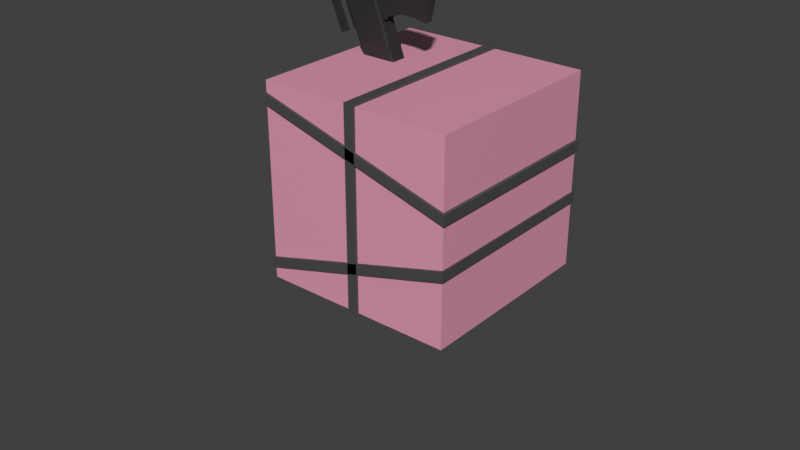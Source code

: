 # Source: Bob.blend  (saved by Blender 3.2.14; exported with 4.5.12 LTS)
import bpy
from mathutils import Matrix  # noqa: F401  (used for matrix-valued properties, if any)

bpy.ops.wm.read_factory_settings(use_empty=True)
scene = bpy.context.scene
scene.name = 'Scene'

# ---- collections
col_collection = bpy.data.collections.new('Collection'); scene.collection.children.link(col_collection)

# ---- materials (node trees are filled in below, after node groups)
mat_material_001 = bpy.data.materials.new('Material.001')
mat_material_001.use_transparent_shadow = False
mat_material_002 = bpy.data.materials.new('Material.002')
mat_material_002.use_transparent_shadow = False
mat_iris_material = bpy.data.materials.new('iris_material')
mat_iris_material.use_transparent_shadow = False
mat_material_004 = bpy.data.materials.new('Material.004')
mat_material_004.use_transparent_shadow = False
mat_material_006 = bpy.data.materials.new('Material.006')
mat_material_006.use_transparent_shadow = False
mat_material_005 = bpy.data.materials.new('Material.005')
mat_material_005.use_transparent_shadow = False
mat_material_008 = bpy.data.materials.new('Material.008')
mat_material_008.use_transparent_shadow = False
mat_material_007 = bpy.data.materials.new('Material.007')
mat_material_007.use_transparent_shadow = False
mat_material_009 = bpy.data.materials.new('Material.009')
mat_material_009.use_transparent_shadow = False
mat_material_010 = bpy.data.materials.new('Material.010')
mat_material_010.use_transparent_shadow = False
mat_material = bpy.data.materials.new('Material')
mat_material.alpha_threshold = 0.0
mat_material.use_transparent_shadow = False
mat_material.line_color = (0.0, 0.0, 0.0, 1.0)
mat_material_011 = bpy.data.materials.new('Material.011')
mat_material_011.use_transparent_shadow = False

# ---- material node trees
mat_material_001.use_nodes = True; mat_material_001.node_tree.nodes.clear()
_N = mat_material_001.node_tree.nodes; _L = mat_material_001.node_tree.links
n0 = _N.new('ShaderNodeBsdfPrincipled'); n0.name = 'Principled BSDF'; n0.location = (10, 300)
n0.distribution = 'GGX'
n0.subsurface_method = 'RANDOM_WALK_SKIN'
n0.inputs[0].default_value = (0.7991, 0.3467, 0.4735, 1.0)
n0.inputs[3].default_value = 1.45
n0.inputs[27].default_value = (0.0, 0.0, 0.0, 1.0)
n0.inputs[28].default_value = 1.0
n1 = _N.new('ShaderNodeOutputMaterial'); n1.name = 'Material Output'; n1.location = (300, 300)
_L.new(n0.outputs[0], n1.inputs[0])
n1.is_active_output = True
mat_material_002.use_nodes = True; mat_material_002.node_tree.nodes.clear()
_N = mat_material_002.node_tree.nodes; _L = mat_material_002.node_tree.links
n0 = _N.new('ShaderNodeBsdfPrincipled'); n0.name = 'Principled BSDF'; n0.location = (10, 300)
n0.distribution = 'GGX'
n0.subsurface_method = 'RANDOM_WALK_SKIN'
n0.inputs[0].default_value = (0.09286, 0.09286, 0.09286, 1.0)
n0.inputs[3].default_value = 1.45
n0.inputs[27].default_value = (0.0, 0.0, 0.0, 1.0)
n0.inputs[28].default_value = 1.0
n1 = _N.new('ShaderNodeOutputMaterial'); n1.name = 'Material Output'; n1.location = (300, 300)
_L.new(n0.outputs[0], n1.inputs[0])
n1.is_active_output = True
mat_iris_material.use_nodes = True; mat_iris_material.node_tree.nodes.clear()
_N = mat_iris_material.node_tree.nodes; _L = mat_iris_material.node_tree.links
n0 = _N.new('ShaderNodeBsdfPrincipled'); n0.name = 'Principled BSDF'; n0.location = (10, 300)
n0.distribution = 'GGX'
n0.subsurface_method = 'RANDOM_WALK_SKIN'
n0.inputs[0].default_value = (0.1441, 0.1441, 0.1441, 1.0)
n0.inputs[3].default_value = 1.45
n0.inputs[27].default_value = (0.0, 0.0, 0.0, 1.0)
n0.inputs[28].default_value = 1.0
n1 = _N.new('ShaderNodeOutputMaterial'); n1.name = 'Material Output'; n1.location = (300, 300)
_L.new(n0.outputs[0], n1.inputs[0])
n1.is_active_output = True
mat_material_004.use_nodes = True; mat_material_004.node_tree.nodes.clear()
_N = mat_material_004.node_tree.nodes; _L = mat_material_004.node_tree.links
n0 = _N.new('ShaderNodeBsdfPrincipled'); n0.name = 'Principled BSDF'; n0.location = (10, 300)
n0.distribution = 'GGX'
n0.subsurface_method = 'RANDOM_WALK_SKIN'
n0.inputs[0].default_value = (0.06556, 0.06556, 0.06556, 1.0)
n0.inputs[3].default_value = 1.45
n0.inputs[27].default_value = (0.0, 0.0, 0.0, 1.0)
n0.inputs[28].default_value = 1.0
n1 = _N.new('ShaderNodeOutputMaterial'); n1.name = 'Material Output'; n1.location = (300, 300)
_L.new(n0.outputs[0], n1.inputs[0])
n1.is_active_output = True
mat_material_006.use_nodes = True; mat_material_006.node_tree.nodes.clear()
_N = mat_material_006.node_tree.nodes; _L = mat_material_006.node_tree.links
n0 = _N.new('ShaderNodeBsdfPrincipled'); n0.name = 'Principled BSDF'; n0.location = (10, 300)
n0.distribution = 'GGX'
n0.subsurface_method = 'RANDOM_WALK_SKIN'
n0.inputs[0].default_value = (0.1084, 0.1084, 0.1084, 1.0)
n0.inputs[3].default_value = 1.45
n0.inputs[27].default_value = (0.0, 0.0, 0.0, 1.0)
n0.inputs[28].default_value = 1.0
n1 = _N.new('ShaderNodeOutputMaterial'); n1.name = 'Material Output'; n1.location = (300, 300)
_L.new(n0.outputs[0], n1.inputs[0])
n1.is_active_output = True
mat_material_005.use_nodes = True; mat_material_005.node_tree.nodes.clear()
_N = mat_material_005.node_tree.nodes; _L = mat_material_005.node_tree.links
n0 = _N.new('ShaderNodeBsdfPrincipled'); n0.name = 'Principled BSDF'; n0.location = (10, 300)
n0.distribution = 'GGX'
n0.subsurface_method = 'RANDOM_WALK_SKIN'
n0.inputs[0].default_value = (0.07227, 0.07227, 0.07227, 1.0)
n0.inputs[3].default_value = 1.45
n0.inputs[27].default_value = (0.0, 0.0, 0.0, 1.0)
n0.inputs[28].default_value = 1.0
n1 = _N.new('ShaderNodeOutputMaterial'); n1.name = 'Material Output'; n1.location = (300, 300)
_L.new(n0.outputs[0], n1.inputs[0])
n1.is_active_output = True
mat_material_008.use_nodes = True; mat_material_008.node_tree.nodes.clear()
_N = mat_material_008.node_tree.nodes; _L = mat_material_008.node_tree.links
n0 = _N.new('ShaderNodeBsdfPrincipled'); n0.name = 'Principled BSDF'; n0.location = (10, 300)
n0.distribution = 'GGX'
n0.subsurface_method = 'RANDOM_WALK_SKIN'
n0.inputs[0].default_value = (0.09413, 0.09413, 0.09413, 1.0)
n0.inputs[3].default_value = 1.45
n0.inputs[27].default_value = (0.0, 0.0, 0.0, 1.0)
n0.inputs[28].default_value = 1.0
n1 = _N.new('ShaderNodeOutputMaterial'); n1.name = 'Material Output'; n1.location = (300, 300)
_L.new(n0.outputs[0], n1.inputs[0])
n1.is_active_output = True
mat_material_007.use_nodes = True; mat_material_007.node_tree.nodes.clear()
_N = mat_material_007.node_tree.nodes; _L = mat_material_007.node_tree.links
n0 = _N.new('ShaderNodeBsdfPrincipled'); n0.name = 'Principled BSDF'; n0.location = (10, 300)
n0.distribution = 'GGX'
n0.subsurface_method = 'RANDOM_WALK_SKIN'
n0.inputs[0].default_value = (0.1441, 0.1441, 0.1441, 1.0)
n0.inputs[3].default_value = 1.45
n0.inputs[27].default_value = (0.0, 0.0, 0.0, 1.0)
n0.inputs[28].default_value = 1.0
n1 = _N.new('ShaderNodeOutputMaterial'); n1.name = 'Material Output'; n1.location = (300, 300)
_L.new(n0.outputs[0], n1.inputs[0])
n1.is_active_output = True
mat_material_009.use_nodes = True; mat_material_009.node_tree.nodes.clear()
_N = mat_material_009.node_tree.nodes; _L = mat_material_009.node_tree.links
n0 = _N.new('ShaderNodeBsdfPrincipled'); n0.name = 'Principled BSDF'; n0.location = (10, 300)
n0.distribution = 'GGX'
n0.subsurface_method = 'RANDOM_WALK_SKIN'
n0.inputs[0].default_value = (0.07227, 0.07227, 0.07227, 1.0)
n0.inputs[3].default_value = 1.45
n0.inputs[27].default_value = (0.0, 0.0, 0.0, 1.0)
n0.inputs[28].default_value = 1.0
n1 = _N.new('ShaderNodeOutputMaterial'); n1.name = 'Material Output'; n1.location = (300, 300)
_L.new(n0.outputs[0], n1.inputs[0])
n1.is_active_output = True
mat_material_010.use_nodes = True; mat_material_010.node_tree.nodes.clear()
_N = mat_material_010.node_tree.nodes; _L = mat_material_010.node_tree.links
n0 = _N.new('ShaderNodeBsdfPrincipled'); n0.name = 'Principled BSDF'; n0.location = (10, 300)
n0.distribution = 'GGX'
n0.subsurface_method = 'RANDOM_WALK_SKIN'
n0.inputs[0].default_value = (0.07227, 0.07227, 0.07227, 1.0)
n0.inputs[3].default_value = 1.45
n0.inputs[27].default_value = (0.0, 0.0, 0.0, 1.0)
n0.inputs[28].default_value = 1.0
n1 = _N.new('ShaderNodeOutputMaterial'); n1.name = 'Material Output'; n1.location = (300, 300)
_L.new(n0.outputs[0], n1.inputs[0])
n1.is_active_output = True
mat_material.use_nodes = True; mat_material.node_tree.nodes.clear()
_N = mat_material.node_tree.nodes; _L = mat_material.node_tree.links
n0 = _N.new('ShaderNodeOutputMaterial'); n0.name = 'Material Output'; n0.location = (300, 300)
n1 = _N.new('ShaderNodeBsdfPrincipled'); n1.name = 'Principled BSDF'; n1.location = (10, 300)
n1.distribution = 'GGX'
n1.subsurface_method = 'RANDOM_WALK_SKIN'
n1.inputs[0].default_value = (0.7991, 0.3467, 0.4735, 1.0)
n1.inputs[2].default_value = 0.4
n1.inputs[3].default_value = 1.45
n1.inputs[27].default_value = (0.0, 0.0, 0.0, 1.0)
n1.inputs[28].default_value = 1.0
_L.new(n1.outputs[0], n0.inputs[0])
n0.is_active_output = True
mat_material_011.use_nodes = True; mat_material_011.node_tree.nodes.clear()
_N = mat_material_011.node_tree.nodes; _L = mat_material_011.node_tree.links
n0 = _N.new('ShaderNodeBsdfPrincipled'); n0.name = 'Principled BSDF'; n0.location = (10, 300)
n0.distribution = 'GGX'
n0.subsurface_method = 'RANDOM_WALK_SKIN'
n0.inputs[0].default_value = (0.02654, 0.02654, 0.02654, 1.0)
n0.inputs[3].default_value = 1.45
n0.inputs[27].default_value = (0.0, 0.0, 0.0, 1.0)
n0.inputs[28].default_value = 1.0
n1 = _N.new('ShaderNodeOutputMaterial'); n1.name = 'Material Output'; n1.location = (300, 300)
_L.new(n0.outputs[0], n1.inputs[0])
n1.is_active_output = True

# ---- world
world_world = bpy.data.worlds.new('World'); scene.world = world_world
world_world.use_nodes = True; world_world.node_tree.nodes.clear()
_N = world_world.node_tree.nodes; _L = world_world.node_tree.links
n0 = _N.new('ShaderNodeOutputWorld'); n0.name = 'World Output'; n0.location = (300, 300)
n1 = _N.new('ShaderNodeBackground'); n1.name = 'Background'; n1.location = (10, 300)
n1.inputs[0].default_value = (0.05088, 0.05088, 0.05088, 1.0)
_L.new(n1.outputs[0], n0.inputs[0])
n0.is_active_output = True
world_world.color = (0.05088, 0.05088, 0.05088)
world_world.use_sun_shadow = False
world_world.sun_shadow_jitter_overblur = 0.0

# ---- meshes
me_cube_001 = bpy.data.meshes.new('Cube.001')
me_cube_001.from_pydata([(-0.2917, -0.2917, -0.7487), (-0.2917, -0.2917, 0.7487), (-0.2917, 0.2917, -0.7487), (-0.2917, 0.2917, 0.7487), (0.2917, -0.2917, -0.7487), (0.2917, -0.2917, 0.7487), (0.2917, 0.2917, -0.7487), (0.2917, 0.2917, 0.7487)], [], [(0, 1, 3, 2), (2, 3, 7, 6), (6, 7, 5, 4), (4, 5, 1, 0), (2, 6, 4, 0), (7, 3, 1, 5)])
_uv = me_cube_001.uv_layers.new(name='UVMap')
_uv.uv.foreach_set('vector', [0.375, 0.0, 0.625, 0.0, 0.625, 0.25, 0.375, 0.25, 0.375, 0.25, 0.625, 0.25, 0.625, 0.5, 0.375, 0.5, 0.375, 0.5, 0.625, 0.5, 0.625, 0.75, 0.375, 0.75, 0.375, 0.75, 0.625, 0.75, 0.625, 1.0, 0.375, 1.0, 0.125, 0.5, 0.375, 0.5, 0.375, 0.75, 0.125, 0.75, 0.625, 0.5, 0.875, 0.5, 0.875, 0.75, 0.625, 0.75])
me_cube_001.materials.append(mat_material_001)
me_cube_001.use_remesh_fix_poles = True
me_cube_001.use_remesh_preserve_attributes = False
me_cube_001.update()
me_cylinder = bpy.data.meshes.new('Cylinder')
me_cylinder.from_pydata([(-6.687e-08, 0.0491, 0.5831), (-6.687e-08, -0.0491, 0.5831), (0.07016, 0.0491, 0.5719), (0.07016, -0.0491, 0.5719), (0.1376, 0.0491, 0.5388), (0.1376, -0.0491, 0.5388), (0.1998, 0.0491, 0.4849), (0.1998, -0.0491, 0.4849), (0.2543, 0.0491, 0.4123), (0.2543, -0.0491, 0.4123), (0.299, 0.0491, 0.324), (0.299, -0.0491, 0.324), (0.3322, 0.0491, 0.2232), (0.3322, -0.0491, 0.2232), (0.3527, 0.0491, 0.1138), (0.3527, -0.0491, 0.1138), (0.3596, 0.0491, 2.701e-08), (0.3596, -0.0491, 2.271e-08), (0.3527, 0.0491, -0.1138), (0.3527, -0.0491, -0.1138), (0.3322, 0.0491, -0.2232), (0.3322, -0.0491, -0.2232), (0.299, 0.0491, -0.324), (0.299, -0.0491, -0.324), (0.2543, 0.0491, -0.4123), (0.2543, -0.0491, -0.4123), (0.1998, 0.0491, -0.4849), (0.1998, -0.0491, -0.4849), (0.1376, 0.0491, -0.5388), (0.1376, -0.0491, -0.5388), (0.07016, 0.0491, -0.5719), (0.07016, -0.0491, -0.5719), (-2.253e-08, 0.0491, -0.5831), (-2.253e-08, -0.0491, -0.5831), (-0.07016, 0.0491, -0.5719), (-0.07016, -0.0491, -0.5719), (-0.1376, 0.0491, -0.5388), (-0.1376, -0.0491, -0.5388), (-0.1998, 0.0491, -0.4849), (-0.1998, -0.0491, -0.4849), (-0.2543, 0.0491, -0.4123), (-0.2543, -0.0491, -0.4123), (-0.299, 0.0491, -0.324), (-0.299, -0.0491, -0.324), (-0.3322, 0.0491, -0.2232), (-0.3322, -0.0491, -0.2232), (-0.3527, 0.0491, -0.1138), (-0.3527, -0.0491, -0.1138), (-0.3596, 0.0491, -1.872e-08), (-0.3596, -0.0491, -2.301e-08), (-0.3527, 0.0491, 0.1138), (-0.3527, -0.0491, 0.1138), (-0.3322, 0.0491, 0.2232), (-0.3322, -0.0491, 0.2232), (-0.299, 0.0491, 0.324), (-0.299, -0.0491, 0.324), (-0.2543, 0.0491, 0.4123), (-0.2543, -0.0491, 0.4123), (-0.1998, 0.0491, 0.4849), (-0.1998, -0.0491, 0.4849), (-0.1376, 0.0491, 0.5388), (-0.1376, -0.0491, 0.5388), (-0.07016, 0.0491, 0.5719), (-0.07016, -0.0491, 0.5719)], [], [(0, 1, 3, 2), (2, 3, 5, 4), (4, 5, 7, 6), (6, 7, 9, 8), (8, 9, 11, 10), (10, 11, 13, 12), (12, 13, 15, 14), (14, 15, 17, 16), (16, 17, 19, 18), (18, 19, 21, 20), (20, 21, 23, 22), (22, 23, 25, 24), (24, 25, 27, 26), (26, 27, 29, 28), (28, 29, 31, 30), (30, 31, 33, 32), (32, 33, 35, 34), (34, 35, 37, 36), (36, 37, 39, 38), (38, 39, 41, 40), (40, 41, 43, 42), (42, 43, 45, 44), (44, 45, 47, 46), (46, 47, 49, 48), (48, 49, 51, 50), (50, 51, 53, 52), (52, 53, 55, 54), (54, 55, 57, 56), (56, 57, 59, 58), (58, 59, 61, 60), (3, 1, 63, 61, 59, 57, 55, 53, 51, 49, 47, 45, 43, 41, 39, 37, 35, 33, 31, 29, 27, 25, 23, 21, 19, 17, 15, 13, 11, 9, 7, 5), (60, 61, 63, 62), (62, 63, 1, 0), (0, 2, 4, 6, 8, 10, 12, 14, 16, 18, 20, 22, 24, 26, 28, 30, 32, 34, 36, 38, 40, 42, 44, 46, 48, 50, 52, 54, 56, 58, 60, 62)])
_uv = me_cylinder.uv_layers.new(name='UVMap')
_uv.uv.foreach_set('vector', [1.0, 0.5, 1.0, 1.0, 0.9688, 1.0, 0.9688, 0.5, 0.9688, 0.5, 0.9688, 1.0, 0.9375, 1.0, 0.9375, 0.5, 0.9375, 0.5, 0.9375, 1.0, 0.9062, 1.0, 0.9062, 0.5, 0.9062, 0.5, 0.9062, 1.0, 0.875, 1.0, 0.875, 0.5, 0.875, 0.5, 0.875, 1.0, 0.8438, 1.0, 0.8438, 0.5, 0.8438, 0.5, 0.8438, 1.0, 0.8125, 1.0, 0.8125, 0.5, 0.8125, 0.5, 0.8125, 1.0, 0.7812, 1.0, 0.7812, 0.5, 0.7812, 0.5, 0.7812, 1.0, 0.75, 1.0, 0.75, 0.5, 0.75, 0.5, 0.75, 1.0, 0.7188, 1.0, 0.7188, 0.5, 0.7188, 0.5, 0.7188, 1.0, 0.6875, 1.0, 0.6875, 0.5, 0.6875, 0.5, 0.6875, 1.0, 0.6562, 1.0, 0.6562, 0.5, 0.6562, 0.5, 0.6562, 1.0, 0.625, 1.0, 0.625, 0.5, 0.625, 0.5, 0.625, 1.0, 0.5938, 1.0, 0.5938, 0.5, 0.5938, 0.5, 0.5938, 1.0, 0.5625, 1.0, 0.5625, 0.5, 0.5625, 0.5, 0.5625, 1.0, 0.5312, 1.0, 0.5312, 0.5, 0.5312, 0.5, 0.5312, 1.0, 0.5, 1.0, 0.5, 0.5, 0.5, 0.5, 0.5, 1.0, 0.4688, 1.0, 0.4688, 0.5, 0.4688, 0.5, 0.4688, 1.0, 0.4375, 1.0, 0.4375, 0.5, 0.4375, 0.5, 0.4375, 1.0, 0.4062, 1.0, 0.4062, 0.5, 0.4062, 0.5, 0.4062, 1.0, 0.375, 1.0, 0.375, 0.5, 0.375, 0.5, 0.375, 1.0, 0.3438, 1.0, 0.3438, 0.5, 0.3438, 0.5, 0.3438, 1.0, 0.3125, 1.0, 0.3125, 0.5, 0.3125, 0.5, 0.3125, 1.0, 0.2812, 1.0, 0.2812, 0.5, 0.2812, 0.5, 0.2812, 1.0, 0.25, 1.0, 0.25, 0.5, 0.25, 0.5, 0.25, 1.0, 0.2188, 1.0, 0.2188, 0.5, 0.2188, 0.5, 0.2188, 1.0, 0.1875, 1.0, 0.1875, 0.5, 0.1875, 0.5, 0.1875, 1.0, 0.1562, 1.0, 0.1562, 0.5, 0.1562, 0.5, 0.1562, 1.0, 0.125, 1.0, 0.125, 0.5, 0.125, 0.5, 0.125, 1.0, 0.09375, 1.0, 0.09375, 0.5, 0.09375, 0.5, 0.09375, 1.0, 0.0625, 1.0, 0.0625, 0.5, 0.2968, 0.4854, 0.25, 0.49, 0.2032, 0.4854, 0.1582, 0.4717, 0.1167, 0.4496, 0.08029, 0.4197, 0.05045, 0.3833, 0.02827, 0.3418, 0.01461, 0.2968, 0.01, 0.25, 0.01461, 0.2032, 0.02827, 0.1582, 0.05045, 0.1167, 0.08029, 0.08029, 0.1167, 0.05045, 0.1582, 0.02827, 0.2032, 0.01461, 0.25, 0.01, 0.2968, 0.01461, 0.3418, 0.02827, 0.3833, 0.05045, 0.4197, 0.08029, 0.4496, 0.1167, 0.4717, 0.1582, 0.4854, 0.2032, 0.49, 0.25, 0.4854, 0.2968, 0.4717, 0.3418, 0.4496, 0.3833, 0.4197, 0.4197, 0.3833, 0.4496, 0.3418, 0.4717, 0.0625, 0.5, 0.0625, 1.0, 0.03125, 1.0, 0.03125, 0.5, 0.03125, 0.5, 0.03125, 1.0, 0.0, 1.0, 0.0, 0.5, 0.75, 0.49, 0.7968, 0.4854, 0.8418, 0.4717, 0.8833, 0.4496, 0.9197, 0.4197, 0.9496, 0.3833, 0.9717, 0.3418, 0.9854, 0.2968, 0.99, 0.25, 0.9854, 0.2032, 0.9717, 0.1582, 0.9496, 0.1167, 0.9197, 0.08029, 0.8833, 0.05045, 0.8418, 0.02827, 0.7968, 0.01461, 0.75, 0.01, 0.7032, 0.01461, 0.6582, 0.02827, 0.6167, 0.05045, 0.5803, 0.08029, 0.5504, 0.1167, 0.5283, 0.1582, 0.5146, 0.2032, 0.51, 0.25, 0.5146, 0.2968, 0.5283, 0.3418, 0.5504, 0.3833, 0.5803, 0.4197, 0.6167, 0.4496, 0.6582, 0.4717, 0.7032, 0.4854])
me_cylinder.use_remesh_fix_poles = True
me_cylinder.use_remesh_preserve_attributes = False
me_cylinder.update()
me_cylinder_004 = bpy.data.meshes.new('Cylinder.004')
me_cylinder_004.from_pydata([(5.073e-09, 0.2625, -0.1235), (5.073e-09, 0.2625, 0.1974), (0.1194, 0.2205, -0.1235), (0.1194, 0.2205, 0.1974), (0.2009, 0.1078, -0.1235), (0.2009, 0.1078, 0.1974), (0.2186, -0.03975, -0.1235), (0.2186, -0.03975, 0.1974), (0.1669, -0.1351, -0.1235), (0.1501, -0.1424, 0.1836), (0.06222, -0.2793, -0.1235), (0.05594, -0.272, 0.1704), (-0.06222, -0.2793, -0.1235), (-0.05594, -0.272, 0.1704), (-0.1669, -0.1351, -0.1235), (-0.1501, -0.1424, 0.1836), (-0.2186, -0.03975, -0.1235), (-0.2186, -0.03975, 0.1974), (-0.2009, 0.1078, -0.1235), (-0.2009, 0.1078, 0.1974), (-0.1194, 0.2205, -0.1235), (-0.1194, 0.2205, 0.1974), (5.073e-09, 0.2625, 0.09623), (0.1194, 0.2205, 0.09623), (0.2009, 0.1078, 0.09623), (0.2186, -0.03975, 0.09623), (0.1669, -0.1351, 0.08731), (0.06222, -0.2793, 0.07725), (-0.06222, -0.2793, 0.07725), (-0.1669, -0.1351, 0.08731), (-0.2186, -0.03975, 0.09623), (-0.2009, 0.1078, 0.09623), (-0.1194, 0.2205, 0.09623), (0.1041, 0.1924, 0.1964), (4.552e-09, 0.229, 0.1964), (0.1752, 0.09414, 0.1964), (0.1906, -0.03452, 0.1964), (0.1308, -0.124, 0.1844), (0.04877, -0.237, 0.1729), (-0.04877, -0.237, 0.1729), (-0.1308, -0.124, 0.1844), (-0.1906, -0.03452, 0.1964), (-0.1752, 0.09414, 0.1964), (-0.1041, 0.1924, 0.1964), (0.09563, 0.1788, 0.1729), (4.098e-09, 0.2124, 0.1729), (0.1609, 0.08852, 0.1729), (0.1751, -0.02967, 0.1729), (0.1202, -0.1119, 0.1619), (0.0448, -0.2157, 0.1513), (-0.0448, -0.2157, 0.1513), (-0.1202, -0.1119, 0.1619), (-0.1751, -0.02967, 0.1729), (-0.1609, 0.08852, 0.1729), (-0.09563, 0.1788, 0.1729), (0.08019, 0.1504, 0.172), (3.818e-09, 0.1786, 0.172), (0.1349, 0.0747, 0.172), (0.1468, -0.0244, 0.172), (0.1008, -0.09332, 0.1627), (0.03757, -0.1804, 0.1538), (-0.03757, -0.1804, 0.1538), (-0.1008, -0.09332, 0.1627), (-0.1468, -0.0244, 0.172), (-0.1349, 0.0747, 0.172), (-0.08019, 0.1504, 0.172), (0.06397, 0.1199, 0.185), (3.524e-09, 0.1424, 0.185), (0.1076, 0.05949, 0.185), (0.1171, -0.01957, 0.185), (0.0804, -0.07455, 0.1776), (0.02997, -0.144, 0.1705), (-0.02997, -0.144, 0.1705), (-0.08039, -0.07455, 0.1776), (-0.1171, -0.01957, 0.185), (-0.1076, 0.05949, 0.185), (-0.06397, 0.1199, 0.185), (5.073e-09, 0.4816, -0.1879), (5.073e-09, 0.4816, -0.1086), (0.09437, 0.4723, -0.1879), (0.09437, 0.4723, -0.1086), (0.1851, 0.4448, -0.1879), (0.1851, 0.4448, -0.1086), (0.2687, 0.4001, -0.1879), (0.2687, 0.4001, -0.1086), (0.342, 0.3399, -0.1879), (0.342, 0.3399, -0.1086), (0.4022, 0.2666, -0.1879), (0.4022, 0.2666, -0.1086), (0.4469, 0.183, -0.1879), (0.4469, 0.183, -0.1086), (0.4744, 0.09228, -0.1879), (0.4744, 0.09228, -0.1086), (0.4837, -0.00209, -0.1879), (0.4837, -0.00209, -0.1086), (0.4744, -0.09646, -0.1879), (0.4744, -0.09646, -0.1086), (0.4469, -0.1872, -0.1879), (0.4469, -0.1872, -0.1086), (0.4022, -0.2708, -0.1879), (0.4022, -0.2708, -0.1086), (0.342, -0.3441, -0.1879), (0.342, -0.3441, -0.1086), (0.2687, -0.4043, -0.1879), (0.2687, -0.4043, -0.1086), (0.1851, -0.449, -0.1879), (0.1851, -0.449, -0.1086), (0.09437, -0.4765, -0.1879), (0.09437, -0.4765, -0.1086), (-3.721e-08, -0.4858, -0.1879), (-3.721e-08, -0.4858, -0.1086), (-0.09437, -0.4765, -0.1879), (-0.09437, -0.4765, -0.1086), (-0.1851, -0.449, -0.1879), (-0.1851, -0.449, -0.1086), (-0.2687, -0.4043, -0.1879), (-0.2687, -0.4043, -0.1086), (-0.342, -0.3441, -0.1879), (-0.342, -0.3441, -0.1086), (-0.4022, -0.2708, -0.1879), (-0.4022, -0.2708, -0.1086), (-0.4469, -0.1872, -0.1879), (-0.4469, -0.1872, -0.1086), (-0.4744, -0.09646, -0.1879), (-0.4744, -0.09646, -0.1086), (-0.4837, -0.00209, -0.1879), (-0.4837, -0.00209, -0.1086), (-0.4744, 0.09228, -0.1879), (-0.4744, 0.09228, -0.1086), (-0.4469, 0.183, -0.1879), (-0.4469, 0.183, -0.1086), (-0.4022, 0.2666, -0.1879), (-0.4022, 0.2666, -0.1086), (-0.342, 0.3399, -0.1879), (-0.342, 0.3399, -0.1086), (-0.2687, 0.4001, -0.1879), (-0.2687, 0.4001, -0.1086), (-0.1851, 0.4448, -0.1879), (-0.1851, 0.4448, -0.1086), (-0.09437, 0.4723, -0.1879), (-0.09437, 0.4723, -0.1086)], [], [(22, 1, 3, 23), (23, 3, 5, 24), (24, 5, 7, 25), (25, 7, 9, 26), (26, 9, 11, 27), (27, 11, 13, 28), (28, 13, 15, 29), (29, 15, 17, 30), (30, 17, 19, 31), (11, 9, 37, 38), (31, 19, 21, 32), (32, 21, 1, 22), (0, 2, 4, 6, 8, 10, 12, 14, 16, 18, 20), (20, 32, 22, 0), (18, 31, 32, 20), (16, 30, 31, 18), (14, 29, 30, 16), (12, 28, 29, 14), (10, 27, 28, 12), (8, 26, 27, 10), (6, 25, 26, 8), (4, 24, 25, 6), (2, 23, 24, 4), (0, 22, 23, 2), (37, 36, 47, 48), (9, 7, 36, 37), (3, 1, 34, 33), (7, 5, 35, 36), (1, 21, 43, 34), (5, 3, 33, 35), (21, 19, 42, 43), (19, 17, 41, 42), (17, 15, 40, 41), (15, 13, 39, 40), (13, 11, 38, 39), (50, 49, 60, 61), (34, 43, 54, 45), (33, 34, 45, 44), (41, 40, 51, 52), (38, 37, 48, 49), (35, 33, 44, 46), (42, 41, 52, 53), (39, 38, 49, 50), (36, 35, 46, 47), (43, 42, 53, 54), (40, 39, 50, 51), (56, 65, 76, 67), (47, 46, 57, 58), (54, 53, 64, 65), (51, 50, 61, 62), (48, 47, 58, 59), (45, 54, 65, 56), (44, 45, 56, 55), (52, 51, 62, 63), (49, 48, 59, 60), (46, 44, 55, 57), (53, 52, 63, 64), (66, 67, 76, 75, 74, 73, 72, 71, 70, 69, 68), (55, 56, 67, 66), (63, 62, 73, 74), (60, 59, 70, 71), (57, 55, 66, 68), (64, 63, 74, 75), (61, 60, 71, 72), (58, 57, 68, 69), (65, 64, 75, 76), (62, 61, 72, 73), (59, 58, 69, 70), (77, 78, 80, 79), (79, 80, 82, 81), (81, 82, 84, 83), (83, 84, 86, 85), (85, 86, 88, 87), (87, 88, 90, 89), (89, 90, 92, 91), (91, 92, 94, 93), (93, 94, 96, 95), (95, 96, 98, 97), (97, 98, 100, 99), (99, 100, 102, 101), (101, 102, 104, 103), (103, 104, 106, 105), (105, 106, 108, 107), (107, 108, 110, 109), (109, 110, 112, 111), (111, 112, 114, 113), (113, 114, 116, 115), (115, 116, 118, 117), (117, 118, 120, 119), (119, 120, 122, 121), (121, 122, 124, 123), (123, 124, 126, 125), (125, 126, 128, 127), (127, 128, 130, 129), (129, 130, 132, 131), (131, 132, 134, 133), (133, 134, 136, 135), (135, 136, 138, 137), (80, 78, 140, 138, 136, 134, 132, 130, 128, 126, 124, 122, 120, 118, 116, 114, 112, 110, 108, 106, 104, 102, 100, 98, 96, 94, 92, 90, 88, 86, 84, 82), (137, 138, 140, 139), (139, 140, 78, 77), (77, 79, 81, 83, 85, 87, 89, 91, 93, 95, 97, 99, 101, 103, 105, 107, 109, 111, 113, 115, 117, 119, 121, 123, 125, 127, 129, 131, 133, 135, 137, 139)])
_uv = me_cylinder_004.uv_layers.new(name='UVMap')
_uv.uv.foreach_set('vector', [1.0, 0.8424, 1.0, 1.0, 0.9091, 1.0, 0.9091, 0.8424, 0.9091, 0.8424, 0.9091, 1.0, 0.8182, 1.0, 0.8182, 0.8424, 0.8182, 0.8424, 0.8182, 1.0, 0.7273, 1.0, 0.7273, 0.8424, 0.7273, 0.8424, 0.7273, 1.0, 0.6364, 1.0, 0.6364, 0.8424, 0.6364, 0.8424, 0.6364, 1.0, 0.5455, 1.0, 0.5455, 0.8424, 0.5455, 0.8424, 0.5455, 1.0, 0.4545, 1.0, 0.4545, 0.8424, 0.4545, 0.8424, 0.4545, 1.0, 0.3636, 1.0, 0.3636, 0.8424, 0.3636, 0.8424, 0.3636, 1.0, 0.2727, 1.0, 0.2727, 0.8424, 0.2727, 0.8424, 0.2727, 1.0, 0.1818, 1.0, 0.1818, 0.8424, 0.5455, 1.0, 0.6364, 1.0, 0.6364, 1.0, 0.5455, 1.0, 0.1818, 0.8424, 0.1818, 1.0, 0.09091, 1.0, 0.09091, 0.8424, 0.09091, 0.8424, 0.09091, 1.0, -1.788e-07, 1.0, -1.788e-07, 0.8424, 0.75, 0.49, 0.8798, 0.4519, 0.9683, 0.3497, 0.9876, 0.2158, 0.9314, 0.09283, 0.8176, 0.01972, 0.6824, 0.01972, 0.5686, 0.09283, 0.5124, 0.2158, 0.5317, 0.3497, 0.6202, 0.4519, 0.09091, 0.5, 0.09091, 0.8424, -1.788e-07, 0.8424, -1.788e-07, 0.5, 0.1818, 0.5, 0.1818, 0.8424, 0.09091, 0.8424, 0.09091, 0.5, 0.2727, 0.5, 0.2727, 0.8424, 0.1818, 0.8424, 0.1818, 0.5, 0.3636, 0.5, 0.3636, 0.8424, 0.2727, 0.8424, 0.2727, 0.5, 0.4545, 0.5, 0.4545, 0.8424, 0.3636, 0.8424, 0.3636, 0.5, 0.5455, 0.5, 0.5455, 0.8424, 0.4545, 0.8424, 0.4545, 0.5, 0.6364, 0.5, 0.6364, 0.8424, 0.5455, 0.8424, 0.5455, 0.5, 0.7273, 0.5, 0.7273, 0.8424, 0.6364, 0.8424, 0.6364, 0.5, 0.8182, 0.5, 0.8182, 0.8424, 0.7273, 0.8424, 0.7273, 0.5, 0.9091, 0.5, 0.9091, 0.8424, 0.8182, 0.8424, 0.8182, 0.5, 1.0, 0.5, 1.0, 0.8424, 0.9091, 0.8424, 0.9091, 0.5, 0.6364, 1.0, 0.7273, 1.0, 0.7273, 1.0, 0.6364, 1.0, 0.6364, 1.0, 0.7273, 1.0, 0.7273, 1.0, 0.6364, 1.0, 0.9091, 1.0, 1.0, 1.0, 1.0, 1.0, 0.9091, 1.0, 0.7273, 1.0, 0.8182, 1.0, 0.8182, 1.0, 0.7273, 1.0, -1.788e-07, 1.0, 0.09091, 1.0, 0.09091, 1.0, -1.788e-07, 1.0, 0.8182, 1.0, 0.9091, 1.0, 0.9091, 1.0, 0.8182, 1.0, 0.09091, 1.0, 0.1818, 1.0, 0.1818, 1.0, 0.09091, 1.0, 0.1818, 1.0, 0.2727, 1.0, 0.2727, 1.0, 0.1818, 1.0, 0.2727, 1.0, 0.3636, 1.0, 0.3636, 1.0, 0.2727, 1.0, 0.3636, 1.0, 0.4545, 1.0, 0.4545, 1.0, 0.3636, 1.0, 0.4545, 1.0, 0.5455, 1.0, 0.5455, 1.0, 0.4545, 1.0, 0.4545, 1.0, 0.5455, 1.0, 0.5455, 1.0, 0.4545, 1.0, -1.788e-07, 1.0, 0.09091, 1.0, 0.09091, 1.0, -1.788e-07, 1.0, 0.9091, 1.0, 1.0, 1.0, 1.0, 1.0, 0.9091, 1.0, 0.2727, 1.0, 0.3636, 1.0, 0.3636, 1.0, 0.2727, 1.0, 0.5455, 1.0, 0.6364, 1.0, 0.6364, 1.0, 0.5455, 1.0, 0.8182, 1.0, 0.9091, 1.0, 0.9091, 1.0, 0.8182, 1.0, 0.1818, 1.0, 0.2727, 1.0, 0.2727, 1.0, 0.1818, 1.0, 0.4545, 1.0, 0.5455, 1.0, 0.5455, 1.0, 0.4545, 1.0, 0.7273, 1.0, 0.8182, 1.0, 0.8182, 1.0, 0.7273, 1.0, 0.09091, 1.0, 0.1818, 1.0, 0.1818, 1.0, 0.09091, 1.0, 0.3636, 1.0, 0.4545, 1.0, 0.4545, 1.0, 0.3636, 1.0, -1.788e-07, 1.0, 0.09091, 1.0, 0.09091, 1.0, -1.788e-07, 1.0, 0.7273, 1.0, 0.8182, 1.0, 0.8182, 1.0, 0.7273, 1.0, 0.09091, 1.0, 0.1818, 1.0, 0.1818, 1.0, 0.09091, 1.0, 0.3636, 1.0, 0.4545, 1.0, 0.4545, 1.0, 0.3636, 1.0, 0.6364, 1.0, 0.7273, 1.0, 0.7273, 1.0, 0.6364, 1.0, -1.788e-07, 1.0, 0.09091, 1.0, 0.09091, 1.0, -1.788e-07, 1.0, 0.9091, 1.0, 1.0, 1.0, 1.0, 1.0, 0.9091, 1.0, 0.2727, 1.0, 0.3636, 1.0, 0.3636, 1.0, 0.2727, 1.0, 0.5455, 1.0, 0.6364, 1.0, 0.6364, 1.0, 0.5455, 1.0, 0.8182, 1.0, 0.9091, 1.0, 0.9091, 1.0, 0.8182, 1.0, 0.1818, 1.0, 0.2727, 1.0, 0.2727, 1.0, 0.1818, 1.0, 0.3798, 0.4519, 0.25, 0.49, 0.1202, 0.4519, 0.03169, 0.3497, 0.01244, 0.2158, 0.06862, 0.09283, 0.1824, 0.01972, 0.3176, 0.01972, 0.4314, 0.09283, 0.4876, 0.2158, 0.4683, 0.3497, 0.9091, 1.0, 1.0, 1.0, 1.0, 1.0, 0.9091, 1.0, 0.2727, 1.0, 0.3636, 1.0, 0.3636, 1.0, 0.2727, 1.0, 0.5455, 1.0, 0.6364, 1.0, 0.6364, 1.0, 0.5455, 1.0, 0.8182, 1.0, 0.9091, 1.0, 0.9091, 1.0, 0.8182, 1.0, 0.1818, 1.0, 0.2727, 1.0, 0.2727, 1.0, 0.1818, 1.0, 0.4545, 1.0, 0.5455, 1.0, 0.5455, 1.0, 0.4545, 1.0, 0.7273, 1.0, 0.8182, 1.0, 0.8182, 1.0, 0.7273, 1.0, 0.09091, 1.0, 0.1818, 1.0, 0.1818, 1.0, 0.09091, 1.0, 0.3636, 1.0, 0.4545, 1.0, 0.4545, 1.0, 0.3636, 1.0, 0.6364, 1.0, 0.7273, 1.0, 0.7273, 1.0, 0.6364, 1.0, 1.0, 0.5, 1.0, 1.0, 0.9688, 1.0, 0.9688, 0.5, 0.9688, 0.5, 0.9688, 1.0, 0.9375, 1.0, 0.9375, 0.5, 0.9375, 0.5, 0.9375, 1.0, 0.9062, 1.0, 0.9062, 0.5, 0.9062, 0.5, 0.9062, 1.0, 0.875, 1.0, 0.875, 0.5, 0.875, 0.5, 0.875, 1.0, 0.8438, 1.0, 0.8438, 0.5, 0.8438, 0.5, 0.8438, 1.0, 0.8125, 1.0, 0.8125, 0.5, 0.8125, 0.5, 0.8125, 1.0, 0.7812, 1.0, 0.7812, 0.5, 0.7812, 0.5, 0.7812, 1.0, 0.75, 1.0, 0.75, 0.5, 0.75, 0.5, 0.75, 1.0, 0.7188, 1.0, 0.7188, 0.5, 0.7188, 0.5, 0.7188, 1.0, 0.6875, 1.0, 0.6875, 0.5, 0.6875, 0.5, 0.6875, 1.0, 0.6562, 1.0, 0.6562, 0.5, 0.6562, 0.5, 0.6562, 1.0, 0.625, 1.0, 0.625, 0.5, 0.625, 0.5, 0.625, 1.0, 0.5938, 1.0, 0.5938, 0.5, 0.5938, 0.5, 0.5938, 1.0, 0.5625, 1.0, 0.5625, 0.5, 0.5625, 0.5, 0.5625, 1.0, 0.5312, 1.0, 0.5312, 0.5, 0.5312, 0.5, 0.5312, 1.0, 0.5, 1.0, 0.5, 0.5, 0.5, 0.5, 0.5, 1.0, 0.4688, 1.0, 0.4688, 0.5, 0.4688, 0.5, 0.4688, 1.0, 0.4375, 1.0, 0.4375, 0.5, 0.4375, 0.5, 0.4375, 1.0, 0.4062, 1.0, 0.4062, 0.5, 0.4062, 0.5, 0.4062, 1.0, 0.375, 1.0, 0.375, 0.5, 0.375, 0.5, 0.375, 1.0, 0.3438, 1.0, 0.3438, 0.5, 0.3438, 0.5, 0.3438, 1.0, 0.3125, 1.0, 0.3125, 0.5, 0.3125, 0.5, 0.3125, 1.0, 0.2812, 1.0, 0.2812, 0.5, 0.2812, 0.5, 0.2812, 1.0, 0.25, 1.0, 0.25, 0.5, 0.25, 0.5, 0.25, 1.0, 0.2188, 1.0, 0.2188, 0.5, 0.2188, 0.5, 0.2188, 1.0, 0.1875, 1.0, 0.1875, 0.5, 0.1875, 0.5, 0.1875, 1.0, 0.1562, 1.0, 0.1562, 0.5, 0.1562, 0.5, 0.1562, 1.0, 0.125, 1.0, 0.125, 0.5, 0.125, 0.5, 0.125, 1.0, 0.09375, 1.0, 0.09375, 0.5, 0.09375, 0.5, 0.09375, 1.0, 0.0625, 1.0, 0.0625, 0.5, 0.2968, 0.4854, 0.25, 0.49, 0.2032, 0.4854, 0.1582, 0.4717, 0.1167, 0.4496, 0.08029, 0.4197, 0.05045, 0.3833, 0.02827, 0.3418, 0.01461, 0.2968, 0.01, 0.25, 0.01461, 0.2032, 0.02827, 0.1582, 0.05045, 0.1167, 0.08029, 0.08029, 0.1167, 0.05045, 0.1582, 0.02827, 0.2032, 0.01461, 0.25, 0.01, 0.2968, 0.01461, 0.3418, 0.02827, 0.3833, 0.05045, 0.4197, 0.08029, 0.4496, 0.1167, 0.4717, 0.1582, 0.4854, 0.2032, 0.49, 0.25, 0.4854, 0.2968, 0.4717, 0.3418, 0.4496, 0.3833, 0.4197, 0.4197, 0.3833, 0.4496, 0.3418, 0.4717, 0.0625, 0.5, 0.0625, 1.0, 0.03125, 1.0, 0.03125, 0.5, 0.03125, 0.5, 0.03125, 1.0, 0.0, 1.0, 0.0, 0.5, 0.75, 0.49, 0.7968, 0.4854, 0.8418, 0.4717, 0.8833, 0.4496, 0.9197, 0.4197, 0.9496, 0.3833, 0.9717, 0.3418, 0.9854, 0.2968, 0.99, 0.25, 0.9854, 0.2032, 0.9717, 0.1582, 0.9496, 0.1167, 0.9197, 0.08029, 0.8833, 0.05045, 0.8418, 0.02827, 0.7968, 0.01461, 0.75, 0.01, 0.7032, 0.01461, 0.6582, 0.02827, 0.6167, 0.05045, 0.5803, 0.08029, 0.5504, 0.1167, 0.5283, 0.1582, 0.5146, 0.2032, 0.51, 0.25, 0.5146, 0.2968, 0.5283, 0.3418, 0.5504, 0.3833, 0.5803, 0.4197, 0.6167, 0.4496, 0.6582, 0.4717, 0.7032, 0.4854])
me_cylinder_004.materials.append(mat_material_002)
me_cylinder_004.use_remesh_fix_poles = True
me_cylinder_004.use_remesh_preserve_attributes = False
me_cylinder_004.update()
me_cylinder_005 = bpy.data.meshes.new('Cylinder.005')
me_cylinder_005.from_pydata([(-7.27e-09, 0.0491, 0.5831), (-7.27e-09, -0.0491, 0.5831), (-0.07016, 0.0491, 0.5719), (-0.07016, -0.0491, 0.5719), (-0.1376, 0.0491, 0.5388), (-0.1376, -0.0491, 0.5388), (-0.1998, 0.0491, 0.4849), (-0.1998, -0.0491, 0.4849), (-0.2543, 0.0491, 0.4123), (-0.2543, -0.0491, 0.4123), (-0.299, 0.0491, 0.324), (-0.299, -0.0491, 0.324), (-0.3322, 0.0491, 0.2232), (-0.3322, -0.0491, 0.2232), (-0.3527, 0.0491, 0.1138), (-0.3527, -0.0491, 0.1138), (-0.3596, 0.0491, -1.872e-08), (-0.3596, -0.0491, -2.301e-08), (-0.3527, 0.0491, -0.1138), (-0.3527, -0.0491, -0.1138), (-0.3322, 0.0491, -0.2232), (-0.3322, -0.0491, -0.2232), (-0.299, 0.0491, -0.324), (-0.299, -0.0491, -0.324), (-0.2543, 0.0491, -0.4123), (-0.2543, -0.0491, -0.4123), (-0.1998, 0.0491, -0.4849), (-0.1998, -0.0491, -0.4849), (-0.1376, 0.0491, -0.5388), (-0.1376, -0.0491, -0.5388), (-0.07016, 0.0491, -0.5719), (-0.07016, -0.0491, -0.5719), (9.668e-08, 0.0491, -0.5831), (9.668e-08, -0.0491, -0.5831), (0.07016, 0.0491, -0.5719), (0.07016, -0.0491, -0.5719), (0.1376, 0.0491, -0.5388), (0.1376, -0.0491, -0.5388), (0.1998, 0.0491, -0.4849), (0.1998, -0.0491, -0.4849), (0.2543, 0.0491, -0.4123), (0.2543, -0.0491, -0.4123), (0.299, 0.0491, -0.324), (0.299, -0.0491, -0.324), (0.3322, 0.0491, -0.2232), (0.3322, -0.0491, -0.2232), (0.3527, 0.0491, -0.1138), (0.3527, -0.0491, -0.1138), (0.3596, 0.0491, 2.701e-08), (0.3596, -0.0491, 2.271e-08), (0.3527, 0.0491, 0.1138), (0.3527, -0.0491, 0.1138), (0.3322, 0.0491, 0.2232), (0.3322, -0.0491, 0.2232), (0.299, 0.0491, 0.324), (0.299, -0.0491, 0.324), (0.2543, 0.0491, 0.4123), (0.2543, -0.0491, 0.4123), (0.1998, 0.0491, 0.4849), (0.1998, -0.0491, 0.4849), (0.1376, 0.0491, 0.5388), (0.1376, -0.0491, 0.5388), (0.07016, 0.0491, 0.5719), (0.07016, -0.0491, 0.5719)], [], [(0, 2, 3, 1), (2, 4, 5, 3), (4, 6, 7, 5), (6, 8, 9, 7), (8, 10, 11, 9), (10, 12, 13, 11), (12, 14, 15, 13), (14, 16, 17, 15), (16, 18, 19, 17), (18, 20, 21, 19), (20, 22, 23, 21), (22, 24, 25, 23), (24, 26, 27, 25), (26, 28, 29, 27), (28, 30, 31, 29), (30, 32, 33, 31), (32, 34, 35, 33), (34, 36, 37, 35), (36, 38, 39, 37), (38, 40, 41, 39), (40, 42, 43, 41), (42, 44, 45, 43), (44, 46, 47, 45), (46, 48, 49, 47), (48, 50, 51, 49), (50, 52, 53, 51), (52, 54, 55, 53), (54, 56, 57, 55), (56, 58, 59, 57), (58, 60, 61, 59), (3, 5, 7, 9, 11, 13, 15, 17, 19, 21, 23, 25, 27, 29, 31, 33, 35, 37, 39, 41, 43, 45, 47, 49, 51, 53, 55, 57, 59, 61, 63, 1), (60, 62, 63, 61), (62, 0, 1, 63), (0, 62, 60, 58, 56, 54, 52, 50, 48, 46, 44, 42, 40, 38, 36, 34, 32, 30, 28, 26, 24, 22, 20, 18, 16, 14, 12, 10, 8, 6, 4, 2)])
_uv = me_cylinder_005.uv_layers.new(name='UVMap')
_uv.uv.foreach_set('vector', [1.0, 0.5, 0.9688, 0.5, 0.9688, 1.0, 1.0, 1.0, 0.9688, 0.5, 0.9375, 0.5, 0.9375, 1.0, 0.9688, 1.0, 0.9375, 0.5, 0.9062, 0.5, 0.9062, 1.0, 0.9375, 1.0, 0.9062, 0.5, 0.875, 0.5, 0.875, 1.0, 0.9062, 1.0, 0.875, 0.5, 0.8438, 0.5, 0.8438, 1.0, 0.875, 1.0, 0.8438, 0.5, 0.8125, 0.5, 0.8125, 1.0, 0.8438, 1.0, 0.8125, 0.5, 0.7812, 0.5, 0.7812, 1.0, 0.8125, 1.0, 0.7812, 0.5, 0.75, 0.5, 0.75, 1.0, 0.7812, 1.0, 0.75, 0.5, 0.7188, 0.5, 0.7188, 1.0, 0.75, 1.0, 0.7188, 0.5, 0.6875, 0.5, 0.6875, 1.0, 0.7188, 1.0, 0.6875, 0.5, 0.6562, 0.5, 0.6562, 1.0, 0.6875, 1.0, 0.6562, 0.5, 0.625, 0.5, 0.625, 1.0, 0.6562, 1.0, 0.625, 0.5, 0.5938, 0.5, 0.5938, 1.0, 0.625, 1.0, 0.5938, 0.5, 0.5625, 0.5, 0.5625, 1.0, 0.5938, 1.0, 0.5625, 0.5, 0.5312, 0.5, 0.5312, 1.0, 0.5625, 1.0, 0.5312, 0.5, 0.5, 0.5, 0.5, 1.0, 0.5312, 1.0, 0.5, 0.5, 0.4688, 0.5, 0.4688, 1.0, 0.5, 1.0, 0.4688, 0.5, 0.4375, 0.5, 0.4375, 1.0, 0.4688, 1.0, 0.4375, 0.5, 0.4062, 0.5, 0.4062, 1.0, 0.4375, 1.0, 0.4062, 0.5, 0.375, 0.5, 0.375, 1.0, 0.4062, 1.0, 0.375, 0.5, 0.3438, 0.5, 0.3438, 1.0, 0.375, 1.0, 0.3438, 0.5, 0.3125, 0.5, 0.3125, 1.0, 0.3438, 1.0, 0.3125, 0.5, 0.2812, 0.5, 0.2812, 1.0, 0.3125, 1.0, 0.2812, 0.5, 0.25, 0.5, 0.25, 1.0, 0.2812, 1.0, 0.25, 0.5, 0.2188, 0.5, 0.2188, 1.0, 0.25, 1.0, 0.2188, 0.5, 0.1875, 0.5, 0.1875, 1.0, 0.2188, 1.0, 0.1875, 0.5, 0.1562, 0.5, 0.1562, 1.0, 0.1875, 1.0, 0.1562, 0.5, 0.125, 0.5, 0.125, 1.0, 0.1562, 1.0, 0.125, 0.5, 0.09375, 0.5, 0.09375, 1.0, 0.125, 1.0, 0.09375, 0.5, 0.0625, 0.5, 0.0625, 1.0, 0.09375, 1.0, 0.2968, 0.4854, 0.3418, 0.4717, 0.3833, 0.4496, 0.4197, 0.4197, 0.4496, 0.3833, 0.4717, 0.3418, 0.4854, 0.2968, 0.49, 0.25, 0.4854, 0.2032, 0.4717, 0.1582, 0.4496, 0.1167, 0.4197, 0.08029, 0.3833, 0.05045, 0.3418, 0.02827, 0.2968, 0.01461, 0.25, 0.01, 0.2032, 0.01461, 0.1582, 0.02827, 0.1167, 0.05045, 0.08029, 0.08029, 0.05045, 0.1167, 0.02827, 0.1582, 0.01461, 0.2032, 0.01, 0.25, 0.01461, 0.2968, 0.02827, 0.3418, 0.05045, 0.3833, 0.08029, 0.4197, 0.1167, 0.4496, 0.1582, 0.4717, 0.2032, 0.4854, 0.25, 0.49, 0.0625, 0.5, 0.03125, 0.5, 0.03125, 1.0, 0.0625, 1.0, 0.03125, 0.5, 0.0, 0.5, 0.0, 1.0, 0.03125, 1.0, 0.75, 0.49, 0.7032, 0.4854, 0.6582, 0.4717, 0.6167, 0.4496, 0.5803, 0.4197, 0.5504, 0.3833, 0.5283, 0.3418, 0.5146, 0.2968, 0.51, 0.25, 0.5146, 0.2032, 0.5283, 0.1582, 0.5504, 0.1167, 0.5803, 0.08029, 0.6167, 0.05045, 0.6582, 0.02827, 0.7032, 0.01461, 0.75, 0.01, 0.7968, 0.01461, 0.8418, 0.02827, 0.8833, 0.05045, 0.9197, 0.08029, 0.9496, 0.1167, 0.9717, 0.1582, 0.9854, 0.2032, 0.99, 0.25, 0.9854, 0.2968, 0.9717, 0.3418, 0.9496, 0.3833, 0.9197, 0.4197, 0.8833, 0.4496, 0.8418, 0.4717, 0.7968, 0.4854])
me_cylinder_005.use_remesh_fix_poles = True
me_cylinder_005.use_remesh_preserve_attributes = False
me_cylinder_005.update()
me_cylinder_006 = bpy.data.meshes.new('Cylinder.006')
me_cylinder_006.from_pydata([(-4.702e-08, 0.02281, 0.2709), (-4.702e-08, -0.02281, 0.2709), (0.03259, 0.02281, 0.2657), (0.03259, -0.02281, 0.2657), (0.06393, 0.02281, 0.2503), (0.06393, -0.02281, 0.2503), (0.09282, 0.02281, 0.2253), (0.09282, -0.02281, 0.2253), (0.1181, 0.02281, 0.1916), (0.1181, -0.02281, 0.1916), (0.1389, 0.02281, 0.1505), (0.1389, -0.02281, 0.1505), (0.1543, 0.02281, 0.1037), (0.1543, -0.02281, 0.1037), (0.1639, 0.02281, 0.05285), (0.1639, -0.02281, 0.05285), (0.1671, 0.02281, 1.628e-08), (0.1671, -0.02281, 1.628e-08), (0.1639, 0.02281, -0.05285), (0.1639, -0.02281, -0.05285), (0.1543, 0.02281, -0.1037), (0.1543, -0.02281, -0.1037), (0.1389, 0.02281, -0.1505), (0.1389, -0.02281, -0.1505), (0.1181, 0.02281, -0.1916), (0.1181, -0.02281, -0.1916), (0.09282, 0.02281, -0.2253), (0.09282, -0.02281, -0.2253), (0.06393, 0.02281, -0.2503), (0.06393, -0.02281, -0.2503), (0.03259, 0.02281, -0.2657), (0.03259, -0.02281, -0.2657), (-1.258e-08, 0.02281, -0.2709), (-1.258e-08, -0.02281, -0.2709), (-0.03259, 0.02281, -0.2657), (-0.03259, -0.02281, -0.2657), (-0.06393, 0.02281, -0.2503), (-0.06393, -0.02281, -0.2503), (-0.09282, 0.02281, -0.2253), (-0.09282, -0.02281, -0.2253), (-0.1181, 0.02281, -0.1916), (-0.1181, -0.02281, -0.1916), (-0.1389, 0.02281, -0.1505), (-0.1389, -0.02281, -0.1505), (-0.1543, 0.02281, -0.1037), (-0.1543, -0.02281, -0.1037), (-0.1639, 0.02281, -0.05285), (-0.1639, -0.02281, -0.05285), (-0.1671, 0.02281, -4.966e-09), (-0.1671, -0.02281, -4.966e-09), (-0.1639, 0.02281, 0.05285), (-0.1639, -0.02281, 0.05285), (-0.1543, 0.02281, 0.1037), (-0.1543, -0.02281, 0.1037), (-0.1389, 0.02281, 0.1505), (-0.1389, -0.02281, 0.1505), (-0.1181, 0.02281, 0.1916), (-0.1181, -0.02281, 0.1916), (-0.09282, 0.02281, 0.2253), (-0.09282, -0.02281, 0.2253), (-0.06393, 0.02281, 0.2503), (-0.06393, -0.02281, 0.2503), (-0.03259, 0.02281, 0.2657), (-0.03259, -0.02281, 0.2657)], [], [(0, 1, 3, 2), (2, 3, 5, 4), (4, 5, 7, 6), (6, 7, 9, 8), (8, 9, 11, 10), (10, 11, 13, 12), (12, 13, 15, 14), (14, 15, 17, 16), (16, 17, 19, 18), (18, 19, 21, 20), (20, 21, 23, 22), (22, 23, 25, 24), (24, 25, 27, 26), (26, 27, 29, 28), (28, 29, 31, 30), (30, 31, 33, 32), (32, 33, 35, 34), (34, 35, 37, 36), (36, 37, 39, 38), (38, 39, 41, 40), (40, 41, 43, 42), (42, 43, 45, 44), (44, 45, 47, 46), (46, 47, 49, 48), (48, 49, 51, 50), (50, 51, 53, 52), (52, 53, 55, 54), (54, 55, 57, 56), (56, 57, 59, 58), (58, 59, 61, 60), (3, 1, 63, 61, 59, 57, 55, 53, 51, 49, 47, 45, 43, 41, 39, 37, 35, 33, 31, 29, 27, 25, 23, 21, 19, 17, 15, 13, 11, 9, 7, 5), (60, 61, 63, 62), (62, 63, 1, 0), (0, 2, 4, 6, 8, 10, 12, 14, 16, 18, 20, 22, 24, 26, 28, 30, 32, 34, 36, 38, 40, 42, 44, 46, 48, 50, 52, 54, 56, 58, 60, 62)])
_uv = me_cylinder_006.uv_layers.new(name='UVMap')
_uv.uv.foreach_set('vector', [1.0, 0.5, 1.0, 1.0, 0.9688, 1.0, 0.9688, 0.5, 0.9688, 0.5, 0.9688, 1.0, 0.9375, 1.0, 0.9375, 0.5, 0.9375, 0.5, 0.9375, 1.0, 0.9062, 1.0, 0.9062, 0.5, 0.9062, 0.5, 0.9062, 1.0, 0.875, 1.0, 0.875, 0.5, 0.875, 0.5, 0.875, 1.0, 0.8438, 1.0, 0.8438, 0.5, 0.8438, 0.5, 0.8438, 1.0, 0.8125, 1.0, 0.8125, 0.5, 0.8125, 0.5, 0.8125, 1.0, 0.7812, 1.0, 0.7812, 0.5, 0.7812, 0.5, 0.7812, 1.0, 0.75, 1.0, 0.75, 0.5, 0.75, 0.5, 0.75, 1.0, 0.7188, 1.0, 0.7188, 0.5, 0.7188, 0.5, 0.7188, 1.0, 0.6875, 1.0, 0.6875, 0.5, 0.6875, 0.5, 0.6875, 1.0, 0.6562, 1.0, 0.6562, 0.5, 0.6562, 0.5, 0.6562, 1.0, 0.625, 1.0, 0.625, 0.5, 0.625, 0.5, 0.625, 1.0, 0.5938, 1.0, 0.5938, 0.5, 0.5938, 0.5, 0.5938, 1.0, 0.5625, 1.0, 0.5625, 0.5, 0.5625, 0.5, 0.5625, 1.0, 0.5312, 1.0, 0.5312, 0.5, 0.5312, 0.5, 0.5312, 1.0, 0.5, 1.0, 0.5, 0.5, 0.5, 0.5, 0.5, 1.0, 0.4688, 1.0, 0.4688, 0.5, 0.4688, 0.5, 0.4688, 1.0, 0.4375, 1.0, 0.4375, 0.5, 0.4375, 0.5, 0.4375, 1.0, 0.4062, 1.0, 0.4062, 0.5, 0.4062, 0.5, 0.4062, 1.0, 0.375, 1.0, 0.375, 0.5, 0.375, 0.5, 0.375, 1.0, 0.3438, 1.0, 0.3438, 0.5, 0.3438, 0.5, 0.3438, 1.0, 0.3125, 1.0, 0.3125, 0.5, 0.3125, 0.5, 0.3125, 1.0, 0.2812, 1.0, 0.2812, 0.5, 0.2812, 0.5, 0.2812, 1.0, 0.25, 1.0, 0.25, 0.5, 0.25, 0.5, 0.25, 1.0, 0.2188, 1.0, 0.2188, 0.5, 0.2188, 0.5, 0.2188, 1.0, 0.1875, 1.0, 0.1875, 0.5, 0.1875, 0.5, 0.1875, 1.0, 0.1562, 1.0, 0.1562, 0.5, 0.1562, 0.5, 0.1562, 1.0, 0.125, 1.0, 0.125, 0.5, 0.125, 0.5, 0.125, 1.0, 0.09375, 1.0, 0.09375, 0.5, 0.09375, 0.5, 0.09375, 1.0, 0.0625, 1.0, 0.0625, 0.5, 0.2968, 0.4854, 0.25, 0.49, 0.2032, 0.4854, 0.1582, 0.4717, 0.1167, 0.4496, 0.08029, 0.4197, 0.05045, 0.3833, 0.02827, 0.3418, 0.01461, 0.2968, 0.01, 0.25, 0.01461, 0.2032, 0.02827, 0.1582, 0.05045, 0.1167, 0.08029, 0.08029, 0.1167, 0.05045, 0.1582, 0.02827, 0.2032, 0.01461, 0.25, 0.01, 0.2968, 0.01461, 0.3418, 0.02827, 0.3833, 0.05045, 0.4197, 0.08029, 0.4496, 0.1167, 0.4717, 0.1582, 0.4854, 0.2032, 0.49, 0.25, 0.4854, 0.2968, 0.4717, 0.3418, 0.4496, 0.3833, 0.4197, 0.4197, 0.3833, 0.4496, 0.3418, 0.4717, 0.0625, 0.5, 0.0625, 1.0, 0.03125, 1.0, 0.03125, 0.5, 0.03125, 0.5, 0.03125, 1.0, 0.0, 1.0, 0.0, 0.5, 0.75, 0.49, 0.7968, 0.4854, 0.8418, 0.4717, 0.8833, 0.4496, 0.9197, 0.4197, 0.9496, 0.3833, 0.9717, 0.3418, 0.9854, 0.2968, 0.99, 0.25, 0.9854, 0.2032, 0.9717, 0.1582, 0.9496, 0.1167, 0.9197, 0.08029, 0.8833, 0.05045, 0.8418, 0.02827, 0.7968, 0.01461, 0.75, 0.01, 0.7032, 0.01461, 0.6582, 0.02827, 0.6167, 0.05045, 0.5803, 0.08029, 0.5504, 0.1167, 0.5283, 0.1582, 0.5146, 0.2032, 0.51, 0.25, 0.5146, 0.2968, 0.5283, 0.3418, 0.5504, 0.3833, 0.5803, 0.4197, 0.6167, 0.4496, 0.6582, 0.4717, 0.7032, 0.4854])
me_cylinder_006.materials.append(mat_iris_material)
me_cylinder_006.use_remesh_fix_poles = True
me_cylinder_006.use_remesh_preserve_attributes = False
me_cylinder_006.update()
me_cube_002 = bpy.data.meshes.new('Cube.002')
me_cube_002.from_pydata([(-0.3369, -0.06507, 0.04212), (-0.2963, -0.06507, 0.1658), (-0.3369, 0.06507, 0.04212), (-0.2963, 0.06507, 0.1658), (0.3011, -0.04942, -0.1509), (0.332, -0.04942, -0.05698), (0.3011, 0.04942, -0.1509), (0.332, 0.04942, -0.05698)], [], [(0, 1, 3, 2), (2, 3, 7, 6), (6, 7, 5, 4), (4, 5, 1, 0), (2, 6, 4, 0), (7, 3, 1, 5)])
_uv = me_cube_002.uv_layers.new(name='UVMap')
_uv.uv.foreach_set('vector', [0.375, 0.0, 0.625, 0.0, 0.625, 0.25, 0.375, 0.25, 0.375, 0.25, 0.625, 0.25, 0.625, 0.5, 0.375, 0.5, 0.375, 0.5, 0.625, 0.5, 0.625, 0.75, 0.375, 0.75, 0.375, 0.75, 0.625, 0.75, 0.625, 1.0, 0.375, 1.0, 0.125, 0.5, 0.375, 0.5, 0.375, 0.75, 0.125, 0.75, 0.625, 0.5, 0.875, 0.5, 0.875, 0.75, 0.625, 0.75])
me_cube_002.materials.append(mat_material_004)
me_cube_002.use_remesh_fix_poles = True
me_cube_002.use_remesh_preserve_attributes = False
me_cube_002.update()
me_cube_004 = bpy.data.meshes.new('Cube.004')
me_cube_004.from_pydata([(-0.2754, -0.2754, -0.2754), (-0.2754, -0.2754, 0.2754), (-0.2754, 0.2754, -0.2754), (-0.2754, 0.2754, 0.2754), (0.2754, -0.2754, -0.2754), (0.2754, -0.2754, 0.2754), (0.2754, 0.2754, -0.2754), (0.2754, 0.2754, 0.2754)], [], [(0, 1, 3, 2), (2, 3, 7, 6), (6, 7, 5, 4), (4, 5, 1, 0), (2, 6, 4, 0), (7, 3, 1, 5)])
_uv = me_cube_004.uv_layers.new(name='UVMap')
_uv.uv.foreach_set('vector', [0.375, 0.0, 0.625, 0.0, 0.625, 0.25, 0.375, 0.25, 0.375, 0.25, 0.625, 0.25, 0.625, 0.5, 0.375, 0.5, 0.375, 0.5, 0.625, 0.5, 0.625, 0.75, 0.375, 0.75, 0.375, 0.75, 0.625, 0.75, 0.625, 1.0, 0.375, 1.0, 0.125, 0.5, 0.375, 0.5, 0.375, 0.75, 0.125, 0.75, 0.625, 0.5, 0.875, 0.5, 0.875, 0.75, 0.625, 0.75])
me_cube_004.materials.append(mat_material_006)
me_cube_004.use_remesh_fix_poles = True
me_cube_004.use_remesh_preserve_attributes = False
me_cube_004.update()
me_cube_005 = bpy.data.meshes.new('Cube.005')
me_cube_005.from_pydata([(1.024, 0.05249, 1.024), (1.024, 0.05249, -1.024), (1.024, -0.05249, 1.024), (1.024, -0.05249, -1.024), (-1.024, 0.05249, 1.024), (-1.024, 0.05249, -1.024), (-1.024, -0.05249, 1.024), (-1.024, -0.05249, -1.024)], [], [(0, 4, 6, 2), (3, 2, 6, 7), (7, 6, 4, 5), (5, 1, 3, 7), (1, 0, 2, 3), (5, 4, 0, 1)])
_uv = me_cube_005.uv_layers.new(name='UVMap')
_uv.uv.foreach_set('vector', [0.625, 0.5, 0.875, 0.5, 0.875, 0.75, 0.625, 0.75, 0.375, 0.75, 0.625, 0.75, 0.625, 1.0, 0.375, 1.0, 0.375, 0.0, 0.625, 0.0, 0.625, 0.25, 0.375, 0.25, 0.125, 0.5, 0.375, 0.5, 0.375, 0.75, 0.125, 0.75, 0.375, 0.5, 0.625, 0.5, 0.625, 0.75, 0.375, 0.75, 0.375, 0.25, 0.625, 0.25, 0.625, 0.5, 0.375, 0.5])
me_cube_005.materials.append(mat_material_005)
me_cube_005.use_remesh_preserve_volume = False
me_cube_005.use_remesh_preserve_attributes = False
me_cube_005.use_mirror_vertex_groups = False
me_cube_005.update()
me_cube_006 = bpy.data.meshes.new('Cube.006')
me_cube_006.from_pydata([(-0.0818, -0.03933, -0.0818), (-0.0818, -0.03933, 0.0818), (-0.0818, 0.03933, -0.0818), (-0.0818, 0.03933, 0.0818), (0.0818, -0.03933, -0.0818), (0.0818, -0.03933, 0.0818), (0.0818, 0.03933, -0.0818), (0.0818, 0.03933, 0.0818), (-0.2686, -0.02695, -0.1236), (-0.2686, -0.02695, 0.1236), (-0.2686, 0.02695, -0.1236), (-0.2686, 0.02695, 0.1236), (-0.03856, -0.02695, -0.05607), (-0.03856, -0.02695, 0.05607), (-0.03856, 0.02695, -0.05607), (-0.03856, 0.02695, 0.05607), (0.2686, -0.02695, -0.1236), (0.2686, -0.02695, 0.1236), (0.2686, 0.02695, -0.1236), (0.2686, 0.02695, 0.1236), (0.03856, -0.02695, -0.05607), (0.03856, -0.02695, 0.05607), (0.03856, 0.02695, -0.05607), (0.03856, 0.02695, 0.05607)], [], [(0, 1, 3, 2), (2, 3, 7, 6), (6, 7, 5, 4), (4, 5, 1, 0), (2, 6, 4, 0), (7, 3, 1, 5), (8, 9, 11, 10), (10, 11, 15, 14), (14, 15, 13, 12), (12, 13, 9, 8), (10, 14, 12, 8), (15, 11, 9, 13), (16, 18, 19, 17), (18, 22, 23, 19), (22, 20, 21, 23), (20, 16, 17, 21), (18, 16, 20, 22), (23, 21, 17, 19)])
me_cube_006.polygons.foreach_set('material_index', [0, 0, 0, 0, 0, 0, 1, 1, 1, 1, 1, 1, 1, 1, 1, 1, 1, 1])
_uv = me_cube_006.uv_layers.new(name='UVMap')
_uv.uv.foreach_set('vector', [0.375, 0.0, 0.625, 0.0, 0.625, 0.25, 0.375, 0.25, 0.375, 0.25, 0.625, 0.25, 0.625, 0.5, 0.375, 0.5, 0.375, 0.5, 0.625, 0.5, 0.625, 0.75, 0.375, 0.75, 0.375, 0.75, 0.625, 0.75, 0.625, 1.0, 0.375, 1.0, 0.125, 0.5, 0.375, 0.5, 0.375, 0.75, 0.125, 0.75, 0.625, 0.5, 0.875, 0.5, 0.875, 0.75, 0.625, 0.75, 0.375, 0.0, 0.625, 0.0, 0.625, 0.25, 0.375, 0.25, 0.375, 0.25, 0.625, 0.25, 0.625, 0.5, 0.375, 0.5, 0.375, 0.5, 0.625, 0.5, 0.625, 0.75, 0.375, 0.75, 0.375, 0.75, 0.625, 0.75, 0.625, 1.0, 0.375, 1.0, 0.125, 0.5, 0.375, 0.5, 0.375, 0.75, 0.125, 0.75, 0.625, 0.5, 0.875, 0.5, 0.875, 0.75, 0.625, 0.75, 0.375, 0.0, 0.375, 0.25, 0.625, 0.25, 0.625, 0.0, 0.375, 0.25, 0.375, 0.5, 0.625, 0.5, 0.625, 0.25, 0.375, 0.5, 0.375, 0.75, 0.625, 0.75, 0.625, 0.5, 0.375, 0.75, 0.375, 1.0, 0.625, 1.0, 0.625, 0.75, 0.125, 0.5, 0.125, 0.75, 0.375, 0.75, 0.375, 0.5, 0.625, 0.5, 0.625, 0.75, 0.875, 0.75, 0.875, 0.5])
me_cube_006.materials.append(mat_material_008)
me_cube_006.materials.append(mat_material_007)
me_cube_006.use_remesh_fix_poles = True
me_cube_006.use_remesh_preserve_attributes = False
me_cube_006.update()
me_cube_008 = bpy.data.meshes.new('Cube.008')
me_cube_008.from_pydata([(-0.2927, -0.05457, -0.2927), (-0.2927, -0.05457, 0.2927), (-0.2927, 0.05457, -0.2927), (-0.2927, 0.05457, 0.2927), (0.2927, -0.05457, -0.2927), (0.2927, -0.05457, 0.2927), (0.2927, 0.05457, -0.2927), (0.2927, 0.05457, 0.2927)], [], [(0, 1, 3, 2), (2, 3, 7, 6), (6, 7, 5, 4), (4, 5, 1, 0), (2, 6, 4, 0), (7, 3, 1, 5)])
_uv = me_cube_008.uv_layers.new(name='UVMap')
_uv.uv.foreach_set('vector', [0.375, 0.0, 0.625, 0.0, 0.625, 0.25, 0.375, 0.25, 0.375, 0.25, 0.625, 0.25, 0.625, 0.5, 0.375, 0.5, 0.375, 0.5, 0.625, 0.5, 0.625, 0.75, 0.375, 0.75, 0.375, 0.75, 0.625, 0.75, 0.625, 1.0, 0.375, 1.0, 0.125, 0.5, 0.375, 0.5, 0.375, 0.75, 0.125, 0.75, 0.625, 0.5, 0.875, 0.5, 0.875, 0.75, 0.625, 0.75])
me_cube_008.materials.append(mat_material_009)
me_cube_008.use_remesh_fix_poles = True
me_cube_008.use_remesh_preserve_attributes = False
me_cube_008.update()
me_cube_009 = bpy.data.meshes.new('Cube.009')
me_cube_009.from_pydata([(0.3839, 0.03807, 0.6685), (0.3839, 0.03807, -0.3231), (0.3839, -0.2683, 0.748), (0.3839, -0.2683, -0.3231), (-0.3839, 0.03807, 0.6685), (-0.3839, 0.03807, -0.3231), (-0.3839, -0.2683, 0.748), (-0.3839, -0.2683, -0.3231), (0.3839, 0.2774, 0.1448), (0.3839, 0.2774, -0.3229), (0.3839, -0.02896, 0.3878), (0.3839, -0.02896, -0.3229), (-0.3839, 0.2774, 0.1448), (-0.3839, 0.2774, -0.3229), (-0.3839, -0.02896, 0.3878), (-0.3839, -0.02896, -0.3229), (0.4399, 0.1076, -0.02878), (0.4399, 0.1076, -0.2997), (0.4399, -0.1258, -0.02878), (0.4399, -0.1258, -0.2997), (-0.4399, 0.1076, -0.02878), (-0.4399, 0.1076, -0.2997), (-0.4399, -0.1258, -0.02878), (-0.4399, -0.1258, -0.2997)], [], [(0, 4, 6, 2), (3, 2, 6, 7), (7, 6, 4, 5), (5, 1, 3, 7), (1, 0, 2, 3), (5, 4, 0, 1), (8, 12, 14, 10), (11, 10, 14, 15), (15, 14, 12, 13), (13, 9, 11, 15), (9, 8, 10, 11), (13, 12, 8, 9), (16, 20, 22, 18), (19, 18, 22, 23), (23, 22, 20, 21), (21, 17, 19, 23), (17, 16, 18, 19), (21, 20, 16, 17)])
_uv = me_cube_009.uv_layers.new(name='UVMap')
_uv.uv.foreach_set('vector', [0.625, 0.5, 0.875, 0.5, 0.875, 0.75, 0.625, 0.75, 0.375, 0.75, 0.625, 0.75, 0.625, 1.0, 0.375, 1.0, 0.375, 0.0, 0.625, 0.0, 0.625, 0.25, 0.375, 0.25, 0.125, 0.5, 0.375, 0.5, 0.375, 0.75, 0.125, 0.75, 0.375, 0.5, 0.625, 0.5, 0.625, 0.75, 0.375, 0.75, 0.375, 0.25, 0.625, 0.25, 0.625, 0.5, 0.375, 0.5, 0.625, 0.5, 0.875, 0.5, 0.875, 0.75, 0.625, 0.75, 0.375, 0.75, 0.625, 0.75, 0.625, 1.0, 0.375, 1.0, 0.375, 0.0, 0.625, 0.0, 0.625, 0.25, 0.375, 0.25, 0.125, 0.5, 0.375, 0.5, 0.375, 0.75, 0.125, 0.75, 0.375, 0.5, 0.625, 0.5, 0.625, 0.75, 0.375, 0.75, 0.375, 0.25, 0.625, 0.25, 0.625, 0.5, 0.375, 0.5, 0.625, 0.5, 0.875, 0.5, 0.875, 0.75, 0.625, 0.75, 0.375, 0.75, 0.625, 0.75, 0.625, 1.0, 0.375, 1.0, 0.375, 0.0, 0.625, 0.0, 0.625, 0.25, 0.375, 0.25, 0.125, 0.5, 0.375, 0.5, 0.375, 0.75, 0.125, 0.75, 0.375, 0.5, 0.625, 0.5, 0.625, 0.75, 0.375, 0.75, 0.375, 0.25, 0.625, 0.25, 0.625, 0.5, 0.375, 0.5])
me_cube_009.materials.append(mat_material_010)
me_cube_009.use_remesh_preserve_volume = False
me_cube_009.use_remesh_preserve_attributes = False
me_cube_009.use_mirror_vertex_groups = False
me_cube_009.update()
me_cube_012 = bpy.data.meshes.new('Cube.012')
me_cube_012.from_pydata([(1.0, 1.0, 1.0), (1.0, 1.0, -1.0), (1.0, -1.0, 1.0), (1.0, -1.0, -1.0), (-1.0, 1.0, 1.0), (-1.0, 1.0, -1.0), (-1.0, -1.0, 1.0), (-1.0, -1.0, -1.0)], [], [(0, 4, 6, 2), (3, 2, 6, 7), (7, 6, 4, 5), (5, 1, 3, 7), (1, 0, 2, 3), (5, 4, 0, 1)])
_uv = me_cube_012.uv_layers.new(name='UVMap')
_uv.uv.foreach_set('vector', [0.625, 0.5, 0.875, 0.5, 0.875, 0.75, 0.625, 0.75, 0.375, 0.75, 0.625, 0.75, 0.625, 1.0, 0.375, 1.0, 0.375, 0.0, 0.625, 0.0, 0.625, 0.25, 0.375, 0.25, 0.125, 0.5, 0.375, 0.5, 0.375, 0.75, 0.125, 0.75, 0.375, 0.5, 0.625, 0.5, 0.625, 0.75, 0.375, 0.75, 0.375, 0.25, 0.625, 0.25, 0.625, 0.5, 0.375, 0.5])
me_cube_012.materials.append(mat_material)
me_cube_012.use_remesh_preserve_volume = False
me_cube_012.use_remesh_preserve_attributes = False
me_cube_012.use_mirror_vertex_groups = False
me_cube_012.update()
me_cube_013 = bpy.data.meshes.new('Cube.013')
me_cube_013.from_pydata([(0.2336, 1.024, 1.024), (0.2336, 1.024, -1.024), (0.3409, 1.024, 1.024), (0.3409, 1.024, -1.024), (-0.3409, -1.024, 1.024), (-0.3409, -1.024, -1.024), (-0.2336, -1.024, 1.024), (-0.2336, -1.024, -1.024)], [], [(0, 4, 6, 2), (3, 2, 6, 7), (7, 6, 4, 5), (5, 1, 3, 7), (1, 0, 2, 3), (5, 4, 0, 1)])
_uv = me_cube_013.uv_layers.new(name='UVMap')
_uv.uv.foreach_set('vector', [0.625, 0.5, 0.875, 0.5, 0.875, 0.75, 0.625, 0.75, 0.375, 0.75, 0.625, 0.75, 0.625, 1.0, 0.375, 1.0, 0.375, 0.0, 0.625, 0.0, 0.625, 0.25, 0.375, 0.25, 0.125, 0.5, 0.375, 0.5, 0.375, 0.75, 0.125, 0.75, 0.375, 0.5, 0.625, 0.5, 0.625, 0.75, 0.375, 0.75, 0.375, 0.25, 0.625, 0.25, 0.625, 0.5, 0.375, 0.5])
me_cube_013.materials.append(mat_material_005)
me_cube_013.use_remesh_preserve_volume = False
me_cube_013.use_remesh_preserve_attributes = False
me_cube_013.use_mirror_vertex_groups = False
me_cube_013.update()
me_cube_024 = bpy.data.meshes.new('Cube.024')
me_cube_024.from_pydata([(-0.08363, 1.221, -0.1069), (0.08351, 1.221, -0.1069), (-0.08363, 1.829, -0.5033), (-0.08363, 1.947, -0.5341), (0.08351, 1.947, -0.5341), (0.08351, 1.829, -0.5033), (-0.03754, 1.947, 0.0602), (-0.08363, 1.947, 0.01411), (-0.08363, 1.221, 0.01411), (-0.03754, 1.221, 0.0602), (0.08351, 1.947, 0.01411), (0.03742, 1.947, 0.0602), (0.03742, 1.221, 0.0602), (0.08351, 1.221, 0.01411), (-0.08536, -0.403, -0.07108), (-0.08536, -0.403, 0.263), (0.08524, -0.403, -0.07108), (0.08524, -0.403, 0.263), (-0.08536, -0.423, -0.07039), (0.08524, -0.423, 0.263), (-0.08536, -0.423, 0.263), (0.08524, -0.423, -0.07039), (-0.06604, -1.083, 0.2662), (-0.08701, -1.083, 0.2197), (0.08689, -1.083, 0.2197), (0.06592, -1.083, 0.2662), (0.06592, -0.5128, 0.2662), (0.08689, -0.5128, 0.2197), (0.08524, -0.423, 0.263), (-0.08701, -0.5128, 0.2197), (-0.06604, -0.5128, 0.2662), (-0.08536, -0.423, 0.263), (-0.08701, -1.083, -0.02842), (-0.07704, -1.083, -0.0509), (0.07692, -1.083, -0.0509), (0.08689, -1.083, -0.02842), (-0.07704, -0.4362, -0.07317), (-0.08701, -0.4422, -0.05048), (-0.08536, -0.423, -0.07039), (0.08689, -0.4422, -0.05048), (0.07692, -0.4362, -0.07317), (0.08524, -0.423, -0.07039), (-0.08701, 0.8073, 0.2501), (-0.07976, 0.8073, 0.2662), (0.07963, 0.8073, 0.2662), (0.08689, 0.7895, 0.2501), (-0.07976, -0.3906, 0.2662), (-0.08701, -0.3906, 0.2501), (-0.08536, -0.4029, 0.263), (0.08689, -0.3906, 0.2501), (0.07963, -0.3906, 0.2662), (0.08524, -0.4029, 0.263), (-0.07743, 0.8073, -0.1198), (-0.08701, 0.8073, -0.09815), (0.08689, 0.7895, -0.09815), (0.07731, 0.7895, -0.1198), (0.07731, -0.3906, -0.07474), (0.08689, -0.3906, -0.05313), (0.08524, -0.4029, -0.07108), (-0.08701, -0.3906, -0.05313), (-0.07743, -0.3906, -0.07474), (-0.08536, -0.4029, -0.07108), (-0.07509, 0.8934, 0.1944), (-0.08193, 0.8934, 0.1792), (0.0818, 0.8934, 0.1792), (0.07497, 0.8934, 0.1944), (0.07278, 0.8934, -0.1084), (0.0818, 0.8934, -0.08804), (-0.08193, 0.8934, -0.08804), (-0.0729, 0.8934, -0.1084), (-6.128e-05, -0.9504, 0.07362), (-6.128e-05, -2.841, 0.07362), (0.04182, -0.9504, 0.04944), (0.04182, -2.841, 0.04944), (0.04182, -0.9504, 0.001079), (0.04182, -2.841, 0.001079), (-6.128e-05, -0.9504, -0.0231), (-6.128e-05, -2.841, -0.0231), (-0.04194, -0.9504, 0.001079), (-0.04194, -2.841, 0.001079), (-0.04194, -0.9504, 0.04944), (-0.04194, -2.841, 0.04944), (-6.128e-05, -0.9504, 0.2109), (-6.128e-05, -1.853, 0.2109), (0.04182, -0.9504, 0.1867), (0.04182, -1.853, 0.1867), (0.04182, -0.9504, 0.1383), (0.04182, -1.853, 0.1383), (-6.128e-05, -0.9504, 0.1141), (-6.128e-05, -1.853, 0.1141), (-0.04194, -0.9504, 0.1383), (-0.04194, -1.853, 0.1383), (-0.04194, -0.9504, 0.1867), (-0.04194, -1.853, 0.1867), (-0.03109, -1.83, 0.005494), (-0.03109, -1.83, 0.3171), (-0.03109, -1.542, 0.005494), (-0.03109, -1.542, 0.3171), (0.03097, -1.83, 0.005494), (0.03097, -1.83, 0.3171), (0.03097, -1.542, 0.005494), (0.03097, -1.542, 0.3171), (0.0002909, -1.542, 0.005494), (0.0002909, -1.542, 0.2701), (0.0002909, -1.83, 0.005494), (0.0002909, -1.83, 0.2701), (-0.06525, -0.1541, -0.1231), (-0.06525, -0.1541, -0.05811), (-0.06525, 0.189, -0.1231), (-0.06525, 0.189, -0.05811), (0.06513, -0.1541, -0.1231), (0.06513, -0.1541, -0.05811), (0.06513, 0.189, -0.1231), (0.06513, 0.189, -0.05811), (-0.04761, -0.2894, -0.5449), (-0.04761, -0.1389, -0.08656), (-0.04761, -0.03325, -0.7243), (-0.04761, 0.1738, -0.08656), (0.04749, -0.2894, -0.5449), (0.04749, -0.1389, -0.08656), (0.04749, -0.03325, -0.7243), (0.04749, 0.1738, -0.08656), (-0.04761, -0.1598, -0.3292), (-0.04761, 0.1422, -0.4101), (0.04749, 0.1422, -0.4101), (0.04749, -0.1598, -0.3292), (-0.04761, 0.07031, -0.5744), (0.04749, 0.07031, -0.5744), (0.04749, -0.2131, -0.4423), (-0.04761, -0.2131, -0.4423), (-0.04761, -0.1392, -0.213), (-0.04761, 0.1723, -0.2403), (0.04749, 0.1723, -0.2403), (0.04749, -0.1392, -0.213), (-0.0487, 0.5265, -0.07907), (-0.0487, 0.6061, -0.5087), (-0.0487, 0.6995, -0.07907), (-0.0487, 0.7792, -0.5087), (0.04857, 0.5265, -0.07907), (0.04857, 0.6061, -0.5087), (0.04857, 0.6995, -0.07907), (0.04857, 0.7792, -0.5087), (-0.0487, 0.5265, -0.1958), (-0.0487, 0.6995, -0.1958), (0.04857, 0.6995, -0.1958), (0.04857, 0.5265, -0.1958), (-0.0487, 0.6995, -0.1821), (0.04857, 0.6995, -0.1821), (0.04857, 0.5265, -0.1821), (-0.0487, 0.5265, -0.1821), (-0.0487, 0.3361, -0.1821), (0.04857, 0.3361, -0.1821), (-0.0487, 0.3478, -0.1958), (0.04857, 0.3478, -0.1958), (0.04857, 0.3478, -0.1821), (-0.0487, 0.3478, -0.1821), (0.04857, 0.3361, -0.09071), (-0.0487, 0.3361, -0.09071), (0.04857, 0.3478, -0.09071), (-0.0487, 0.3478, -0.09071), (-0.0487, 0.3361, -0.1821), (-0.0487, 0.3478, -0.1958), (0.04857, 0.3478, -0.1958), (0.04857, 0.3361, -0.1821), (-0.0487, 0.5663, -0.3523), (-0.0487, 0.7516, -0.3523), (0.04857, 0.7516, -0.3523), (0.04857, 0.5663, -0.3523), (-0.0487, 0.7195, -0.274), (0.04857, 0.7195, -0.274), (0.04857, 0.5705, -0.274), (-0.0487, 0.5705, -0.274), (-0.0487, 0.6104, -0.4308), (-0.0487, 0.7716, -0.4308), (0.04857, 0.7716, -0.4308), (0.04857, 0.6104, -0.4308), (-0.01255, 0.4473, -0.1587), (-0.01255, 0.4354, -0.1552), (-0.01255, 0.4831, -0.1007), (-0.01255, 0.4712, -0.0972), (0.01243, 0.4473, -0.1587), (0.01243, 0.4354, -0.1552), (0.01243, 0.4831, -0.1007), (0.01243, 0.4712, -0.0972), (-0.01255, 0.474, -0.1322), (-0.01255, 0.462, -0.1288), (0.01243, 0.474, -0.1322), (0.01243, 0.462, -0.1288), (-0.06525, -0.1541, 0.24), (-0.06525, -0.1541, 0.305), (-0.06525, 0.189, 0.24), (-0.06525, 0.189, 0.305), (0.06513, -0.1541, 0.24), (0.06513, -0.1541, 0.305), (0.06513, 0.189, 0.24), (0.06513, 0.189, 0.305), (-6.128e-05, 0.1868, 0.495), (-6.128e-05, -0.1504, 0.495), (0.1009, 0.1868, 0.4367), (0.1009, -0.1504, 0.4367), (0.1009, 0.1868, 0.3201), (0.1009, -0.1504, 0.3201), (-6.129e-05, 0.1868, 0.2618), (-6.129e-05, -0.1504, 0.2618), (-0.1011, 0.1868, 0.3201), (-0.1011, -0.1504, 0.3201), (-0.1011, 0.1868, 0.4367), (-0.1011, -0.1504, 0.4367), (0.08073, -0.1504, 0.4251), (-6.128e-05, -0.1504, 0.4717), (0.08073, -0.1504, 0.3318), (-6.129e-05, -0.1504, 0.2851), (-0.08086, -0.1504, 0.3318), (-0.08086, -0.1504, 0.4251), (-6.128e-05, 0.1868, 0.4717), (0.08073, 0.1868, 0.4251), (0.08073, 0.1868, 0.3318), (-6.129e-05, 0.1868, 0.2851), (-0.08086, 0.1868, 0.3318), (-0.08086, 0.1868, 0.4251), (-0.06359, 0.4014, 0.2147), (-0.06359, 0.4014, 0.2797), (-0.06359, 0.7445, 0.2147), (-0.06359, 0.7445, 0.2797), (0.06679, 0.4014, 0.2147), (0.06679, 0.4014, 0.2797), (0.06679, 0.7445, 0.2147), (0.06679, 0.7445, 0.2797), (-6.128e-05, 1.293, 0.03534), (-6.128e-05, 0.8506, 0.03534), (0.04803, 1.293, 0.007578), (0.04803, 0.8506, 0.007578), (0.04803, 1.293, -0.04795), (0.04803, 0.8506, -0.04795), (-6.128e-05, 1.293, -0.07571), (-6.128e-05, 0.8506, -0.07571), (-0.04815, 1.293, -0.04795), (-0.04815, 0.8506, -0.04795), (-0.04815, 1.293, 0.007578), (-0.04815, 0.8506, 0.007578)], [], [(2, 0, 8, 7, 3), (1, 5, 4, 10, 13), (0, 1, 13, 12, 9, 8), (4, 3, 7, 6, 11, 10), (2, 3, 4, 5), (0, 2, 5, 1), (6, 7, 8, 9), (12, 13, 10, 11), (12, 11, 6, 9), (54, 45, 49, 57), (61, 60, 56, 58, 16, 14), (26, 30, 22, 25), (34, 35, 24, 25, 22, 23, 32, 33), (18, 21, 41, 40, 36, 38), (14, 15, 48, 47, 59, 61), (58, 57, 49, 51, 17, 16), (18, 20, 15, 14), (17, 15, 20, 19), (14, 16, 21, 18), (16, 17, 19, 21), (39, 27, 24, 35), (21, 19, 28, 27, 39, 41), (38, 37, 29, 31, 20, 18), (19, 20, 31, 30, 26, 28), (59, 47, 42, 53), (55, 52, 69, 66), (51, 50, 46, 48, 15, 17), (26, 27, 28), (29, 30, 31), (26, 25, 24, 27), (22, 30, 29, 23), (36, 40, 34, 33), (36, 37, 38), (39, 40, 41), (36, 33, 32, 37), (34, 40, 39, 35), (32, 23, 29, 37), (46, 47, 48), (49, 50, 51), (46, 43, 42, 47), (44, 50, 49, 45), (44, 43, 46, 50), (56, 57, 58), (59, 60, 61), (56, 55, 54, 57), (52, 60, 59, 53), (52, 55, 56, 60), (69, 68, 63, 62, 65, 64, 67, 66), (53, 42, 63, 68), (44, 45, 64, 65), (42, 43, 62, 63), (52, 53, 68, 69), (43, 44, 65, 62), (54, 55, 66, 67), (45, 54, 67, 64), (70, 71, 73, 72), (72, 73, 75, 74), (74, 75, 77, 76), (76, 77, 79, 78), (73, 71, 81, 79, 77, 75), (78, 79, 81, 80), (80, 81, 71, 70), (70, 72, 74, 76, 78, 80), (82, 83, 85, 84), (84, 85, 87, 86), (86, 87, 89, 88), (88, 89, 91, 90), (85, 83, 93, 91, 89, 87), (90, 91, 93, 92), (92, 93, 83, 82), (82, 84, 86, 88, 90, 92), (94, 95, 97, 96), (102, 103, 101, 100), (100, 101, 99, 98), (104, 105, 95, 94), (102, 100, 98, 104), (103, 97, 95, 105), (101, 103, 105, 99), (96, 102, 104, 94), (98, 99, 105, 104), (96, 97, 103, 102), (106, 107, 109, 108), (108, 109, 113, 112), (112, 113, 111, 110), (110, 111, 107, 106), (108, 112, 110, 106), (113, 109, 107, 111), (130, 115, 117, 131), (131, 117, 121, 132), (132, 121, 119, 133), (133, 119, 115, 130), (116, 120, 118, 114), (121, 117, 115, 119), (128, 125, 122, 129), (127, 124, 125, 128), (126, 123, 124, 127), (129, 122, 123, 126), (114, 129, 126, 116), (116, 126, 127, 120), (120, 127, 128, 118), (118, 128, 129, 114), (125, 133, 130, 122), (124, 132, 133, 125), (123, 131, 132, 124), (122, 130, 131, 123), (172, 173, 137, 135), (173, 174, 141, 137), (174, 175, 139, 141), (175, 172, 135, 139), (136, 134, 138, 140), (141, 139, 135, 137), (154, 151, 163, 162, 153), (147, 148, 145, 144), (146, 147, 144, 143), (149, 146, 143, 142), (134, 136, 146, 149), (136, 140, 147, 146), (140, 138, 148, 147), (138, 134, 149, 148), (153, 152, 161, 162), (150, 157, 159, 155), (151, 163, 160, 150), (148, 154, 153, 145), (142, 152, 155, 149), (149, 155, 154, 148), (145, 153, 152, 142), (159, 157, 156, 158), (151, 156, 157, 150), (155, 159, 158, 154), (154, 158, 156, 151), (162, 163, 160, 161), (152, 161, 160, 150, 155), (170, 171, 164, 167), (169, 170, 167, 166), (168, 169, 166, 165), (171, 168, 165, 164), (142, 143, 168, 171), (143, 144, 169, 168), (144, 145, 170, 169), (145, 142, 171, 170), (167, 164, 172, 175), (166, 167, 175, 174), (165, 166, 174, 173), (164, 165, 173, 172), (184, 185, 179, 178), (178, 179, 183, 182), (186, 187, 181, 180), (180, 181, 177, 176), (184, 186, 180, 176), (187, 185, 177, 181), (183, 179, 185, 187), (178, 182, 186, 184), (182, 183, 187, 186), (176, 177, 185, 184), (188, 189, 191, 190), (190, 191, 195, 194), (194, 195, 193, 192), (192, 193, 189, 188), (190, 194, 192, 188), (195, 191, 189, 193), (196, 197, 199, 198), (198, 199, 201, 200), (200, 201, 203, 202), (202, 203, 205, 204), (203, 201, 210, 211), (204, 205, 207, 206), (206, 207, 197, 196), (204, 206, 219, 218), (208, 209, 214, 215), (197, 207, 213, 209), (205, 203, 211, 212), (201, 199, 208, 210), (207, 205, 212, 213), (199, 197, 209, 208), (196, 198, 215, 214), (200, 202, 217, 216), (206, 196, 214, 219), (202, 204, 218, 217), (198, 200, 216, 215), (210, 208, 215, 216), (211, 210, 216, 217), (212, 211, 217, 218), (213, 212, 218, 219), (209, 213, 219, 214), (220, 221, 223, 222), (222, 223, 227, 226), (226, 227, 225, 224), (224, 225, 221, 220), (222, 226, 224, 220), (227, 223, 221, 225), (228, 229, 231, 230), (230, 231, 233, 232), (232, 233, 235, 234), (234, 235, 237, 236), (231, 229, 239, 237, 235, 233), (236, 237, 239, 238), (238, 239, 229, 228), (228, 230, 232, 234, 236, 238)])
_uv = me_cube_024.uv_layers.new(name='UVMap')
_uv.uv.foreach_set('vector', [0.375, 0.04078, 0.375, 0.25, 0.5561, 0.25, 0.6081, 0.0, 0.4068, 0.0, 0.375, 0.5, 0.375, 0.7092, 0.4068, 0.75, 0.6081, 0.75, 0.5561, 0.5, 0.375, 0.25, 0.375, 0.5, 0.5561, 0.5, 0.625, 0.4311, 0.625, 0.3189, 0.5561, 0.25, 0.4068, 0.75, 0.4068, 1.0, 0.6081, 1.0, 0.625, 0.9311, 0.625, 0.8189, 0.6081, 0.75, 0.125, 0.7092, 0.125, 0.75, 0.375, 0.75, 0.375, 0.7092, 0.125, 0.5, 0.125, 0.7092, 0.375, 0.7092, 0.375, 0.5, 0.625, 0.0, 0.6081, 0.0, 0.5561, 0.25, 0.625, 0.25, 0.6939, 0.5, 0.5561, 0.5, 0.6081, 0.75, 0.6939, 0.75, 0.6939, 0.5, 0.6939, 0.75, 0.8061, 0.75, 0.8061, 0.5, 0.389, 0.5, 0.6146, 0.5, 0.6132, 0.6635, 0.3908, 0.6635, 0.125, 0.665, 0.1388, 0.6635, 0.3612, 0.6635, 0.375, 0.665, 0.375, 0.665, 0.125, 0.665, 0.6552, 0.6692, 0.8448, 0.6692, 0.8448, 0.75, 0.6552, 0.75, 0.375, 0.7643, 0.3927, 0.75, 0.5883, 0.75, 0.625, 0.7802, 0.625, 0.9698, 0.5883, 1.0, 0.3927, 1.0, 0.375, 0.9857, 0.125, 0.6675, 0.375, 0.6675, 0.375, 0.6675, 0.3607, 0.6692, 0.1393, 0.6692, 0.125, 0.6675, 0.375, 0.08502, 0.625, 0.08502, 0.625, 0.08502, 0.6132, 0.08654, 0.3908, 0.08654, 0.375, 0.08502, 0.375, 0.665, 0.3908, 0.6635, 0.6132, 0.6635, 0.625, 0.665, 0.625, 0.665, 0.375, 0.665, 0.375, 0.08247, 0.625, 0.08247, 0.625, 0.08502, 0.375, 0.08502, 0.625, 0.665, 0.875, 0.665, 0.875, 0.6675, 0.625, 0.6675, 0.125, 0.665, 0.375, 0.665, 0.375, 0.6675, 0.125, 0.6675, 0.375, 0.665, 0.625, 0.665, 0.625, 0.6675, 0.375, 0.6675, 0.3917, 0.6692, 0.5907, 0.6692, 0.5883, 0.75, 0.3927, 0.75, 0.375, 0.6675, 0.625, 0.6675, 0.625, 0.6675, 0.5907, 0.6692, 0.3917, 0.6692, 0.375, 0.6675, 0.375, 0.08246, 0.3917, 0.08084, 0.5907, 0.08084, 0.625, 0.08246, 0.625, 0.08247, 0.375, 0.08247, 0.625, 0.6675, 0.875, 0.6675, 0.875, 0.6675, 0.8448, 0.6692, 0.6552, 0.6692, 0.625, 0.6675, 0.3908, 0.08654, 0.6132, 0.08654, 0.6146, 0.25, 0.389, 0.25, 0.3612, 0.5, 0.1388, 0.5, 0.1388, 0.5, 0.3612, 0.5, 0.625, 0.665, 0.6354, 0.6635, 0.8646, 0.6635, 0.875, 0.665, 0.875, 0.665, 0.625, 0.665, 0.6552, 0.6692, 0.625, 0.6692, 0.625, 0.6675, 0.893, 0.6547, 0.8448, 0.6692, 0.875, 0.6675, 0.6552, 0.6692, 0.6552, 0.75, 0.5883, 0.75, 0.5907, 0.6692, 0.625, 0.0, 0.625, 0.08084, 0.5907, 0.08084, 0.5883, 0.0, 0.1393, 0.6692, 0.3607, 0.6692, 0.3607, 0.75, 0.1393, 0.75, 0.1393, 0.6692, 0.125, 0.6724, 0.1274, 0.6692, 0.3917, 0.6692, 0.375, 0.6692, 0.375, 0.6675, 0.1393, 0.6692, 0.1393, 0.75, 0.125, 0.75, 0.125, 0.6724, 0.3607, 0.75, 0.3607, 0.6692, 0.3917, 0.6692, 0.3927, 0.75, 0.3927, 0.0, 0.5883, 0.0, 0.5907, 0.08084, 0.3917, 0.08084, 0.625, 0.08654, 0.6132, 0.08654, 0.6226, 0.08654, 0.6132, 0.6635, 0.625, 0.6635, 0.625, 0.665, 0.625, 0.08654, 0.625, 0.25, 0.6146, 0.25, 0.6132, 0.08654, 0.6354, 0.5, 0.6354, 0.6635, 0.6132, 0.6635, 0.6146, 0.5, 0.6354, 0.5, 0.8646, 0.5, 0.8646, 0.6635, 0.6354, 0.6635, 0.3612, 0.6635, 0.375, 0.6659, 0.375, 0.665, 0.125, 0.6659, 0.1388, 0.6635, 0.1274, 0.6635, 0.3612, 0.6635, 0.3612, 0.5, 0.389, 0.5, 0.3908, 0.6635, 0.1388, 0.5, 0.1388, 0.6635, 0.125, 0.6635, 0.125, 0.5024, 0.1388, 0.5, 0.3612, 0.5, 0.3612, 0.6635, 0.1388, 0.6635, 0.375, 0.2638, 0.389, 0.25, 0.6146, 0.25, 0.625, 0.2604, 0.625, 0.4896, 0.6146, 0.5, 0.389, 0.5, 0.375, 0.4862, 0.389, 0.25, 0.6146, 0.25, 0.6146, 0.25, 0.389, 0.25, 0.6354, 0.5, 0.6146, 0.5, 0.6146, 0.5, 0.6354, 0.5, 0.6146, 0.25, 0.625, 0.25, 0.625, 0.25, 0.6146, 0.25, 0.1388, 0.5, 0.125, 0.5024, 0.125, 0.5024, 0.1388, 0.5, 0.8646, 0.5, 0.6354, 0.5, 0.6354, 0.5, 0.8646, 0.5, 0.389, 0.5, 0.3612, 0.5, 0.3612, 0.5, 0.389, 0.5, 0.6146, 0.5, 0.389, 0.5, 0.389, 0.5, 0.6146, 0.5, 1.0, 0.5, 1.0, 1.0, 0.8333, 1.0, 0.8333, 0.5, 0.8333, 0.5, 0.8333, 1.0, 0.6667, 1.0, 0.6667, 0.5, 0.6667, 0.5, 0.6667, 1.0, 0.5, 1.0, 0.5, 0.5, 0.5, 0.5, 0.5, 1.0, 0.3333, 1.0, 0.3333, 0.5, 0.4578, 0.37, 0.25, 0.49, 0.04215, 0.37, 0.04215, 0.13, 0.25, 0.01, 0.4578, 0.13, 0.3333, 0.5, 0.3333, 1.0, 0.1667, 1.0, 0.1667, 0.5, 0.1667, 0.5, 0.1667, 1.0, -8.941e-08, 1.0, -8.941e-08, 0.5, 0.75, 0.49, 0.9578, 0.37, 0.9578, 0.13, 0.75, 0.01, 0.5422, 0.13, 0.5422, 0.37, 1.0, 0.5, 1.0, 1.0, 0.8333, 1.0, 0.8333, 0.5, 0.8333, 0.5, 0.8333, 1.0, 0.6667, 1.0, 0.6667, 0.5, 0.6667, 0.5, 0.6667, 1.0, 0.5, 1.0, 0.5, 0.5, 0.5, 0.5, 0.5, 1.0, 0.3333, 1.0, 0.3333, 0.5, 0.4578, 0.37, 0.25, 0.49, 0.04215, 0.37, 0.04215, 0.13, 0.25, 0.01, 0.4578, 0.13, 0.3333, 0.5, 0.3333, 1.0, 0.1667, 1.0, 0.1667, 0.5, 0.1667, 0.5, 0.1667, 1.0, -8.941e-08, 1.0, -8.941e-08, 0.5, 0.75, 0.49, 0.9578, 0.37, 0.9578, 0.13, 0.75, 0.01, 0.5422, 0.13, 0.5422, 0.37, 0.375, 0.0, 0.625, 0.0, 0.625, 0.25, 0.375, 0.25, 0.375, 0.3764, 0.625, 0.3764, 0.625, 0.5, 0.375, 0.5, 0.375, 0.5, 0.625, 0.5, 0.625, 0.75, 0.375, 0.75, 0.375, 0.8736, 0.625, 0.8736, 0.625, 1.0, 0.375, 1.0, 0.2514, 0.5, 0.375, 0.5, 0.375, 0.75, 0.2514, 0.75, 0.7486, 0.5, 0.875, 0.5, 0.875, 0.75, 0.7486, 0.75, 0.625, 0.5, 0.7486, 0.5, 0.7486, 0.75, 0.625, 0.75, 0.125, 0.5, 0.2514, 0.5, 0.2514, 0.75, 0.125, 0.75, 0.375, 0.75, 0.625, 0.75, 0.625, 0.8736, 0.375, 0.8736, 0.375, 0.25, 0.625, 0.25, 0.625, 0.3764, 0.375, 0.3764, 0.375, 0.0, 0.625, 0.0, 0.625, 0.25, 0.375, 0.25, 0.375, 0.25, 0.625, 0.25, 0.625, 0.5, 0.375, 0.5, 0.375, 0.5, 0.625, 0.5, 0.625, 0.75, 0.375, 0.75, 0.375, 0.75, 0.625, 0.75, 0.625, 1.0, 0.375, 1.0, 0.125, 0.5, 0.375, 0.5, 0.375, 0.75, 0.125, 0.75, 0.625, 0.5, 0.875, 0.5, 0.875, 0.75, 0.625, 0.75, 0.5625, 0.0, 0.625, 0.0, 0.625, 0.25, 0.5625, 0.25, 0.5625, 0.25, 0.625, 0.25, 0.625, 0.5, 0.5625, 0.5, 0.5625, 0.5, 0.625, 0.5, 0.625, 0.75, 0.5625, 0.75, 0.5625, 0.75, 0.625, 0.75, 0.625, 1.0, 0.5625, 1.0, 0.125, 0.5, 0.375, 0.5, 0.375, 0.75, 0.125, 0.75, 0.625, 0.5, 0.875, 0.5, 0.875, 0.75, 0.625, 0.75, 0.4375, 0.75, 0.5, 0.75, 0.5, 1.0, 0.4375, 1.0, 0.4375, 0.5, 0.5, 0.5, 0.5, 0.75, 0.4375, 0.75, 0.4375, 0.25, 0.5, 0.25, 0.5, 0.5, 0.4375, 0.5, 0.4375, 0.0, 0.5, 0.0, 0.5, 0.25, 0.4375, 0.25, 0.375, 0.0, 0.4375, 0.0, 0.4375, 0.25, 0.375, 0.25, 0.375, 0.25, 0.4375, 0.25, 0.4375, 0.5, 0.375, 0.5, 0.375, 0.5, 0.4375, 0.5, 0.4375, 0.75, 0.375, 0.75, 0.375, 0.75, 0.4375, 0.75, 0.4375, 1.0, 0.375, 1.0, 0.5, 0.75, 0.5625, 0.75, 0.5625, 1.0, 0.5, 1.0, 0.5, 0.5, 0.5625, 0.5, 0.5625, 0.75, 0.5, 0.75, 0.5, 0.25, 0.5625, 0.25, 0.5625, 0.5, 0.5, 0.5, 0.5, 0.0, 0.5625, 0.0, 0.5625, 0.25, 0.5, 0.25, 0.5796, 0.0, 0.5796, 0.25, 0.625, 0.25, 0.625, 0.0, 0.5796, 0.25, 0.5796, 0.5, 0.625, 0.5, 0.625, 0.25, 0.5796, 0.5, 0.5796, 0.75, 0.625, 0.75, 0.625, 0.5, 0.5796, 0.75, 0.5796, 1.0, 0.625, 1.0, 0.625, 0.75, 0.125, 0.5, 0.125, 0.75, 0.375, 0.75, 0.375, 0.5, 0.625, 0.5, 0.625, 0.75, 0.875, 0.75, 0.875, 0.5, 0.435, 0.75, 0.435, 0.75, 0.435, 0.75, 0.4429, 0.75, 0.4429, 0.75, 0.435, 0.5, 0.435, 0.75, 0.4429, 0.75, 0.4429, 0.5, 0.435, 0.25, 0.435, 0.5, 0.4429, 0.5, 0.4429, 0.25, 0.435, 0.0, 0.435, 0.25, 0.4429, 0.25, 0.4429, 0.0, 0.375, 0.0, 0.375, 0.25, 0.435, 0.25, 0.435, 0.0, 0.375, 0.25, 0.375, 0.5, 0.435, 0.5, 0.435, 0.25, 0.375, 0.5, 0.375, 0.75, 0.435, 0.75, 0.435, 0.5, 0.375, 0.75, 0.375, 1.0, 0.435, 1.0, 0.435, 0.75, 0.4429, 0.75, 0.4429, 1.0, 0.4429, 1.0, 0.4429, 0.75, 0.435, 0.0, 0.435, 0.0, 0.435, 0.0, 0.435, 0.0, 0.435, 0.75, 0.435, 0.75, 0.435, 1.0, 0.435, 1.0, 0.435, 0.75, 0.435, 0.75, 0.4429, 0.75, 0.4429, 0.75, 0.4429, 0.0, 0.4429, 0.0, 0.435, 0.0, 0.435, 0.0, 0.435, 1.0, 0.435, 1.0, 0.435, 0.75, 0.435, 0.75, 0.4429, 0.75, 0.4429, 0.75, 0.4429, 1.0, 0.4429, 1.0, 0.435, 1.0, 0.435, 1.0, 0.435, 0.75, 0.435, 0.75, 0.435, 0.75, 0.435, 0.75, 0.435, 1.0, 0.435, 1.0, 0.435, 1.0, 0.435, 1.0, 0.435, 0.75, 0.435, 0.75, 0.435, 0.75, 0.435, 0.75, 0.435, 0.75, 0.435, 0.75, 0.4429, 0.75, 0.435, 0.75, 0.435, 1.0, 0.4429, 1.0, 0.4429, 0.0, 0.4429, 0.0, 0.435, 0.0, 0.435, 0.0, 0.435, 0.0, 0.4884, 0.75, 0.4884, 1.0, 0.534, 1.0, 0.534, 0.75, 0.4884, 0.5, 0.4884, 0.75, 0.534, 0.75, 0.534, 0.5, 0.4884, 0.25, 0.4884, 0.5, 0.534, 0.5, 0.534, 0.25, 0.4884, 0.0, 0.4884, 0.25, 0.534, 0.25, 0.534, 0.0, 0.4429, 0.0, 0.4429, 0.25, 0.4884, 0.25, 0.4884, 0.0, 0.4429, 0.25, 0.4429, 0.5, 0.4884, 0.5, 0.4884, 0.25, 0.4429, 0.5, 0.4429, 0.75, 0.4884, 0.75, 0.4884, 0.5, 0.4429, 0.75, 0.4429, 1.0, 0.4884, 1.0, 0.4884, 0.75, 0.534, 0.75, 0.534, 1.0, 0.5796, 1.0, 0.5796, 0.75, 0.534, 0.5, 0.534, 0.75, 0.5796, 0.75, 0.5796, 0.5, 0.534, 0.25, 0.534, 0.5, 0.5796, 0.5, 0.5796, 0.25, 0.534, 0.0, 0.534, 0.25, 0.5796, 0.25, 0.5796, 0.0, 0.375, 0.125, 0.625, 0.125, 0.625, 0.25, 0.375, 0.25, 0.375, 0.25, 0.625, 0.25, 0.625, 0.5, 0.375, 0.5, 0.375, 0.625, 0.625, 0.625, 0.625, 0.75, 0.375, 0.75, 0.375, 0.75, 0.625, 0.75, 0.625, 1.0, 0.375, 1.0, 0.125, 0.625, 0.375, 0.625, 0.375, 0.75, 0.125, 0.75, 0.625, 0.625, 0.875, 0.625, 0.875, 0.75, 0.625, 0.75, 0.625, 0.5, 0.875, 0.5, 0.875, 0.625, 0.625, 0.625, 0.125, 0.5, 0.375, 0.5, 0.375, 0.625, 0.125, 0.625, 0.375, 0.5, 0.625, 0.5, 0.625, 0.625, 0.375, 0.625, 0.375, 0.0, 0.625, 0.0, 0.625, 0.125, 0.375, 0.125, 0.375, 0.0, 0.625, 0.0, 0.625, 0.25, 0.375, 0.25, 0.375, 0.25, 0.625, 0.25, 0.625, 0.5, 0.375, 0.5, 0.375, 0.5, 0.625, 0.5, 0.625, 0.75, 0.375, 0.75, 0.375, 0.75, 0.625, 0.75, 0.625, 1.0, 0.375, 1.0, 0.125, 0.5, 0.375, 0.5, 0.375, 0.75, 0.125, 0.75, 0.625, 0.5, 0.875, 0.5, 0.875, 0.75, 0.625, 0.75, 1.0, 0.5, 1.0, 1.0, 0.8333, 1.0, 0.8333, 0.5, 0.8333, 0.5, 0.8333, 1.0, 0.6667, 1.0, 0.6667, 0.5, 0.6667, 0.5, 0.6667, 1.0, 0.5, 1.0, 0.5, 0.5, 0.5, 0.5, 0.5, 1.0, 0.3333, 1.0, 0.3333, 0.5, 0.5, 1.0, 0.6667, 1.0, 0.6667, 1.0, 0.5, 1.0, 0.3333, 0.5, 0.3333, 1.0, 0.1667, 1.0, 0.1667, 0.5, 0.1667, 0.5, 0.1667, 1.0, -8.941e-08, 1.0, -8.941e-08, 0.5, 0.3333, 0.5, 0.1667, 0.5, 0.1667, 0.5, 0.3333, 0.5, 0.8333, 1.0, -8.941e-08, 1.0, 1.0, 0.5, 0.8333, 0.5, -8.941e-08, 1.0, 0.1667, 1.0, 0.1667, 1.0, -8.941e-08, 1.0, 0.3333, 1.0, 0.5, 1.0, 0.5, 1.0, 0.3333, 1.0, 0.6667, 1.0, 0.8333, 1.0, 0.8333, 1.0, 0.6667, 1.0, 0.1667, 1.0, 0.3333, 1.0, 0.3333, 1.0, 0.1667, 1.0, 0.8333, 1.0, 1.0, 1.0, 1.0, 1.0, 0.8333, 1.0, 1.0, 0.5, 0.8333, 0.5, 0.8333, 0.5, 1.0, 0.5, 0.6667, 0.5, 0.5, 0.5, 0.5, 0.5, 0.6667, 0.5, 0.1667, 0.5, -8.941e-08, 0.5, -8.941e-08, 0.5, 0.1667, 0.5, 0.5, 0.5, 0.3333, 0.5, 0.3333, 0.5, 0.5, 0.5, 0.8333, 0.5, 0.6667, 0.5, 0.6667, 0.5, 0.8333, 0.5, 0.6667, 1.0, 0.8333, 1.0, 0.8333, 0.5, 0.6667, 0.5, 0.5, 1.0, 0.6667, 1.0, 0.6667, 0.5, 0.5, 0.5, 0.3333, 1.0, 0.5, 1.0, 0.5, 0.5, 0.3333, 0.5, 0.1667, 1.0, 0.3333, 1.0, 0.3333, 0.5, 0.1667, 0.5, -8.941e-08, 1.0, 0.1667, 1.0, 0.1667, 0.5, -8.941e-08, 0.5, 0.375, 0.0, 0.625, 0.0, 0.625, 0.25, 0.375, 0.25, 0.375, 0.25, 0.625, 0.25, 0.625, 0.5, 0.375, 0.5, 0.375, 0.5, 0.625, 0.5, 0.625, 0.75, 0.375, 0.75, 0.375, 0.75, 0.625, 0.75, 0.625, 1.0, 0.375, 1.0, 0.125, 0.5, 0.375, 0.5, 0.375, 0.75, 0.125, 0.75, 0.625, 0.5, 0.875, 0.5, 0.875, 0.75, 0.625, 0.75, 1.0, 0.5, 1.0, 1.0, 0.8333, 1.0, 0.8333, 0.5, 0.8333, 0.5, 0.8333, 1.0, 0.6667, 1.0, 0.6667, 0.5, 0.6667, 0.5, 0.6667, 1.0, 0.5, 1.0, 0.5, 0.5, 0.5, 0.5, 0.5, 1.0, 0.3333, 1.0, 0.3333, 0.5, 0.4578, 0.37, 0.25, 0.49, 0.04215, 0.37, 0.04215, 0.13, 0.25, 0.01, 0.4578, 0.13, 0.3333, 0.5, 0.3333, 1.0, 0.1667, 1.0, 0.1667, 0.5, 0.1667, 0.5, 0.1667, 1.0, -8.941e-08, 1.0, -8.941e-08, 0.5, 0.75, 0.49, 0.9578, 0.37, 0.9578, 0.13, 0.75, 0.01, 0.5422, 0.13, 0.5422, 0.37])
me_cube_024.materials.append(mat_material_011)
me_cube_024.use_remesh_fix_poles = True
me_cube_024.use_remesh_preserve_attributes = False
me_cube_024.update()
me_cube_003 = bpy.data.meshes.new('Cube.003')
me_cube_003.from_pydata([(0.2917, -0.2917, -0.7487), (0.2917, -0.2917, 0.7487), (0.2917, 0.2917, -0.7487), (0.2917, 0.2917, 0.7487), (-0.2917, -0.2917, -0.7487), (-0.2917, -0.2917, 0.7487), (-0.2917, 0.2917, -0.7487), (-0.2917, 0.2917, 0.7487)], [], [(0, 2, 3, 1), (2, 6, 7, 3), (6, 4, 5, 7), (4, 0, 1, 5), (2, 0, 4, 6), (7, 5, 1, 3)])
_uv = me_cube_003.uv_layers.new(name='UVMap')
_uv.uv.foreach_set('vector', [0.375, 0.0, 0.375, 0.25, 0.625, 0.25, 0.625, 0.0, 0.375, 0.25, 0.375, 0.5, 0.625, 0.5, 0.625, 0.25, 0.375, 0.5, 0.375, 0.75, 0.625, 0.75, 0.625, 0.5, 0.375, 0.75, 0.375, 1.0, 0.625, 1.0, 0.625, 0.75, 0.125, 0.5, 0.125, 0.75, 0.375, 0.75, 0.375, 0.5, 0.625, 0.5, 0.625, 0.75, 0.875, 0.75, 0.875, 0.5])
me_cube_003.materials.append(mat_material_001)
me_cube_003.use_remesh_fix_poles = True
me_cube_003.use_remesh_preserve_attributes = False
me_cube_003.update()
me_cylinder_001 = bpy.data.meshes.new('Cylinder.001')
me_cylinder_001.from_pydata([(1.258e-08, 0.02281, 0.2709), (1.258e-08, -0.02281, 0.2709), (-0.03259, 0.02281, 0.2657), (-0.03259, -0.02281, 0.2657), (-0.06393, 0.02281, 0.2503), (-0.06393, -0.02281, 0.2503), (-0.09282, 0.02281, 0.2253), (-0.09282, -0.02281, 0.2253), (-0.1181, 0.02281, 0.1916), (-0.1181, -0.02281, 0.1916), (-0.1389, 0.02281, 0.1505), (-0.1389, -0.02281, 0.1505), (-0.1543, 0.02281, 0.1037), (-0.1543, -0.02281, 0.1037), (-0.1639, 0.02281, 0.05285), (-0.1639, -0.02281, 0.05285), (-0.1671, 0.02281, -4.966e-09), (-0.1671, -0.02281, -4.966e-09), (-0.1639, 0.02281, -0.05285), (-0.1639, -0.02281, -0.05285), (-0.1543, 0.02281, -0.1037), (-0.1543, -0.02281, -0.1037), (-0.1389, 0.02281, -0.1505), (-0.1389, -0.02281, -0.1505), (-0.1181, 0.02281, -0.1916), (-0.1181, -0.02281, -0.1916), (-0.09282, 0.02281, -0.2253), (-0.09282, -0.02281, -0.2253), (-0.06393, 0.02281, -0.2503), (-0.06393, -0.02281, -0.2503), (-0.03259, 0.02281, -0.2657), (-0.03259, -0.02281, -0.2657), (4.702e-08, 0.02281, -0.2709), (4.702e-08, -0.02281, -0.2709), (0.03259, 0.02281, -0.2657), (0.03259, -0.02281, -0.2657), (0.06393, 0.02281, -0.2503), (0.06393, -0.02281, -0.2503), (0.09282, 0.02281, -0.2253), (0.09282, -0.02281, -0.2253), (0.1181, 0.02281, -0.1916), (0.1181, -0.02281, -0.1916), (0.1389, 0.02281, -0.1505), (0.1389, -0.02281, -0.1505), (0.1543, 0.02281, -0.1037), (0.1543, -0.02281, -0.1037), (0.1639, 0.02281, -0.05285), (0.1639, -0.02281, -0.05285), (0.1671, 0.02281, 1.628e-08), (0.1671, -0.02281, 1.628e-08), (0.1639, 0.02281, 0.05285), (0.1639, -0.02281, 0.05285), (0.1543, 0.02281, 0.1037), (0.1543, -0.02281, 0.1037), (0.1389, 0.02281, 0.1505), (0.1389, -0.02281, 0.1505), (0.1181, 0.02281, 0.1916), (0.1181, -0.02281, 0.1916), (0.09282, 0.02281, 0.2253), (0.09282, -0.02281, 0.2253), (0.06393, 0.02281, 0.2503), (0.06393, -0.02281, 0.2503), (0.03259, 0.02281, 0.2657), (0.03259, -0.02281, 0.2657)], [], [(0, 2, 3, 1), (2, 4, 5, 3), (4, 6, 7, 5), (6, 8, 9, 7), (8, 10, 11, 9), (10, 12, 13, 11), (12, 14, 15, 13), (14, 16, 17, 15), (16, 18, 19, 17), (18, 20, 21, 19), (20, 22, 23, 21), (22, 24, 25, 23), (24, 26, 27, 25), (26, 28, 29, 27), (28, 30, 31, 29), (30, 32, 33, 31), (32, 34, 35, 33), (34, 36, 37, 35), (36, 38, 39, 37), (38, 40, 41, 39), (40, 42, 43, 41), (42, 44, 45, 43), (44, 46, 47, 45), (46, 48, 49, 47), (48, 50, 51, 49), (50, 52, 53, 51), (52, 54, 55, 53), (54, 56, 57, 55), (56, 58, 59, 57), (58, 60, 61, 59), (3, 5, 7, 9, 11, 13, 15, 17, 19, 21, 23, 25, 27, 29, 31, 33, 35, 37, 39, 41, 43, 45, 47, 49, 51, 53, 55, 57, 59, 61, 63, 1), (60, 62, 63, 61), (62, 0, 1, 63), (0, 62, 60, 58, 56, 54, 52, 50, 48, 46, 44, 42, 40, 38, 36, 34, 32, 30, 28, 26, 24, 22, 20, 18, 16, 14, 12, 10, 8, 6, 4, 2)])
_uv = me_cylinder_001.uv_layers.new(name='UVMap')
_uv.uv.foreach_set('vector', [1.0, 0.5, 0.9688, 0.5, 0.9688, 1.0, 1.0, 1.0, 0.9688, 0.5, 0.9375, 0.5, 0.9375, 1.0, 0.9688, 1.0, 0.9375, 0.5, 0.9062, 0.5, 0.9062, 1.0, 0.9375, 1.0, 0.9062, 0.5, 0.875, 0.5, 0.875, 1.0, 0.9062, 1.0, 0.875, 0.5, 0.8438, 0.5, 0.8438, 1.0, 0.875, 1.0, 0.8438, 0.5, 0.8125, 0.5, 0.8125, 1.0, 0.8438, 1.0, 0.8125, 0.5, 0.7812, 0.5, 0.7812, 1.0, 0.8125, 1.0, 0.7812, 0.5, 0.75, 0.5, 0.75, 1.0, 0.7812, 1.0, 0.75, 0.5, 0.7188, 0.5, 0.7188, 1.0, 0.75, 1.0, 0.7188, 0.5, 0.6875, 0.5, 0.6875, 1.0, 0.7188, 1.0, 0.6875, 0.5, 0.6562, 0.5, 0.6562, 1.0, 0.6875, 1.0, 0.6562, 0.5, 0.625, 0.5, 0.625, 1.0, 0.6562, 1.0, 0.625, 0.5, 0.5938, 0.5, 0.5938, 1.0, 0.625, 1.0, 0.5938, 0.5, 0.5625, 0.5, 0.5625, 1.0, 0.5938, 1.0, 0.5625, 0.5, 0.5312, 0.5, 0.5312, 1.0, 0.5625, 1.0, 0.5312, 0.5, 0.5, 0.5, 0.5, 1.0, 0.5312, 1.0, 0.5, 0.5, 0.4688, 0.5, 0.4688, 1.0, 0.5, 1.0, 0.4688, 0.5, 0.4375, 0.5, 0.4375, 1.0, 0.4688, 1.0, 0.4375, 0.5, 0.4062, 0.5, 0.4062, 1.0, 0.4375, 1.0, 0.4062, 0.5, 0.375, 0.5, 0.375, 1.0, 0.4062, 1.0, 0.375, 0.5, 0.3438, 0.5, 0.3438, 1.0, 0.375, 1.0, 0.3438, 0.5, 0.3125, 0.5, 0.3125, 1.0, 0.3438, 1.0, 0.3125, 0.5, 0.2812, 0.5, 0.2812, 1.0, 0.3125, 1.0, 0.2812, 0.5, 0.25, 0.5, 0.25, 1.0, 0.2812, 1.0, 0.25, 0.5, 0.2188, 0.5, 0.2188, 1.0, 0.25, 1.0, 0.2188, 0.5, 0.1875, 0.5, 0.1875, 1.0, 0.2188, 1.0, 0.1875, 0.5, 0.1562, 0.5, 0.1562, 1.0, 0.1875, 1.0, 0.1562, 0.5, 0.125, 0.5, 0.125, 1.0, 0.1562, 1.0, 0.125, 0.5, 0.09375, 0.5, 0.09375, 1.0, 0.125, 1.0, 0.09375, 0.5, 0.0625, 0.5, 0.0625, 1.0, 0.09375, 1.0, 0.2968, 0.4854, 0.3418, 0.4717, 0.3833, 0.4496, 0.4197, 0.4197, 0.4496, 0.3833, 0.4717, 0.3418, 0.4854, 0.2968, 0.49, 0.25, 0.4854, 0.2032, 0.4717, 0.1582, 0.4496, 0.1167, 0.4197, 0.08029, 0.3833, 0.05045, 0.3418, 0.02827, 0.2968, 0.01461, 0.25, 0.01, 0.2032, 0.01461, 0.1582, 0.02827, 0.1167, 0.05045, 0.08029, 0.08029, 0.05045, 0.1167, 0.02827, 0.1582, 0.01461, 0.2032, 0.01, 0.25, 0.01461, 0.2968, 0.02827, 0.3418, 0.05045, 0.3833, 0.08029, 0.4197, 0.1167, 0.4496, 0.1582, 0.4717, 0.2032, 0.4854, 0.25, 0.49, 0.0625, 0.5, 0.03125, 0.5, 0.03125, 1.0, 0.0625, 1.0, 0.03125, 0.5, 0.0, 0.5, 0.0, 1.0, 0.03125, 1.0, 0.75, 0.49, 0.7032, 0.4854, 0.6582, 0.4717, 0.6167, 0.4496, 0.5803, 0.4197, 0.5504, 0.3833, 0.5283, 0.3418, 0.5146, 0.2968, 0.51, 0.25, 0.5146, 0.2032, 0.5283, 0.1582, 0.5504, 0.1167, 0.5803, 0.08029, 0.6167, 0.05045, 0.6582, 0.02827, 0.7032, 0.01461, 0.75, 0.01, 0.7968, 0.01461, 0.8418, 0.02827, 0.8833, 0.05045, 0.9197, 0.08029, 0.9496, 0.1167, 0.9717, 0.1582, 0.9854, 0.2032, 0.99, 0.25, 0.9854, 0.2968, 0.9717, 0.3418, 0.9496, 0.3833, 0.9197, 0.4197, 0.8833, 0.4496, 0.8418, 0.4717, 0.7968, 0.4854])
me_cylinder_001.materials.append(mat_iris_material)
me_cylinder_001.use_remesh_fix_poles = True
me_cylinder_001.use_remesh_preserve_attributes = False
me_cylinder_001.update()
me_cube_014 = bpy.data.meshes.new('Cube.014')
me_cube_014.from_pydata([(-0.2336, 1.024, 1.024), (-0.2336, 1.024, -1.024), (-0.3409, 1.024, 1.024), (-0.3409, 1.024, -1.024), (0.3409, -1.024, 1.024), (0.3409, -1.024, -1.024), (0.2336, -1.024, 1.024), (0.2336, -1.024, -1.024)], [], [(0, 2, 6, 4), (3, 7, 6, 2), (7, 5, 4, 6), (5, 7, 3, 1), (1, 3, 2, 0), (5, 1, 0, 4)])
_uv = me_cube_014.uv_layers.new(name='UVMap')
_uv.uv.foreach_set('vector', [0.625, 0.5, 0.625, 0.75, 0.875, 0.75, 0.875, 0.5, 0.375, 0.75, 0.375, 1.0, 0.625, 1.0, 0.625, 0.75, 0.375, 0.0, 0.375, 0.25, 0.625, 0.25, 0.625, 0.0, 0.125, 0.5, 0.125, 0.75, 0.375, 0.75, 0.375, 0.5, 0.375, 0.5, 0.375, 0.75, 0.625, 0.75, 0.625, 0.5, 0.375, 0.25, 0.375, 0.5, 0.625, 0.5, 0.625, 0.25])
me_cube_014.materials.append(mat_material_005)
me_cube_014.use_remesh_preserve_volume = False
me_cube_014.use_remesh_preserve_attributes = False
me_cube_014.use_mirror_vertex_groups = False
me_cube_014.update()
me_cube_015 = bpy.data.meshes.new('Cube.015')
me_cube_015.from_pydata([(0.3369, -0.06507, 0.04212), (0.2963, -0.06507, 0.1658), (0.3369, 0.06507, 0.04212), (0.2963, 0.06507, 0.1658), (-0.3011, -0.04942, -0.1509), (-0.332, -0.04942, -0.05698), (-0.3011, 0.04942, -0.1509), (-0.332, 0.04942, -0.05698)], [], [(0, 2, 3, 1), (2, 6, 7, 3), (6, 4, 5, 7), (4, 0, 1, 5), (2, 0, 4, 6), (7, 5, 1, 3)])
_uv = me_cube_015.uv_layers.new(name='UVMap')
_uv.uv.foreach_set('vector', [0.375, 0.0, 0.375, 0.25, 0.625, 0.25, 0.625, 0.0, 0.375, 0.25, 0.375, 0.5, 0.625, 0.5, 0.625, 0.25, 0.375, 0.5, 0.375, 0.75, 0.625, 0.75, 0.625, 0.5, 0.375, 0.75, 0.375, 1.0, 0.625, 1.0, 0.625, 0.75, 0.125, 0.5, 0.125, 0.75, 0.375, 0.75, 0.375, 0.5, 0.625, 0.5, 0.625, 0.75, 0.875, 0.75, 0.875, 0.5])
me_cube_015.materials.append(mat_material_004)
me_cube_015.use_remesh_fix_poles = True
me_cube_015.use_remesh_preserve_attributes = False
me_cube_015.update()
me_cube = bpy.data.meshes.new('Cube')
me_cube.from_pydata([(-0.1998, -0.02088, 0.1474), (-0.1474, -0.02088, 0.1998), (-0.1998, 0.02088, 0.1474), (-0.1474, 0.02088, 0.1998), (0.1474, -0.02088, -0.1998), (0.1998, -0.02088, -0.1474), (0.1474, 0.02088, -0.1998), (0.1998, 0.02088, -0.1474), (0.1474, -0.02088, 0.1998), (0.1998, -0.02088, 0.1474), (0.1474, 0.02088, 0.1998), (0.1998, 0.02088, 0.1474), (-0.1998, -0.02088, -0.1474), (-0.1474, -0.02088, -0.1998), (-0.1998, 0.02088, -0.1474), (-0.1474, 0.02088, -0.1998)], [], [(0, 1, 3, 2), (2, 3, 7, 6), (6, 7, 5, 4), (4, 5, 1, 0), (2, 6, 4, 0), (7, 3, 1, 5), (8, 9, 11, 10), (10, 11, 15, 14), (14, 15, 13, 12), (12, 13, 9, 8), (10, 14, 12, 8), (15, 11, 9, 13)])
_uv = me_cube.uv_layers.new(name='UVMap')
_uv.uv.foreach_set('vector', [0.375, 0.0, 0.625, 0.0, 0.625, 0.25, 0.375, 0.25, 0.375, 0.25, 0.625, 0.25, 0.625, 0.5, 0.375, 0.5, 0.375, 0.5, 0.625, 0.5, 0.625, 0.75, 0.375, 0.75, 0.375, 0.75, 0.625, 0.75, 0.625, 1.0, 0.375, 1.0, 0.125, 0.5, 0.375, 0.5, 0.375, 0.75, 0.125, 0.75, 0.625, 0.5, 0.875, 0.5, 0.875, 0.75, 0.625, 0.75, 0.375, 0.0, 0.625, 0.0, 0.625, 0.25, 0.375, 0.25, 0.375, 0.25, 0.625, 0.25, 0.625, 0.5, 0.375, 0.5, 0.375, 0.5, 0.625, 0.5, 0.625, 0.75, 0.375, 0.75, 0.375, 0.75, 0.625, 0.75, 0.625, 1.0, 0.375, 1.0, 0.125, 0.5, 0.375, 0.5, 0.375, 0.75, 0.125, 0.75, 0.625, 0.5, 0.875, 0.5, 0.875, 0.75, 0.625, 0.75])
me_cube.materials.append(mat_iris_material)
me_cube.update()
me_cube_010 = bpy.data.meshes.new('Cube.010')
me_cube_010.from_pydata([(0.1998, -0.02088, 0.1474), (0.1474, -0.02088, 0.1998), (0.1998, 0.02088, 0.1474), (0.1474, 0.02088, 0.1998), (-0.1474, -0.02088, -0.1998), (-0.1998, -0.02088, -0.1474), (-0.1474, 0.02088, -0.1998), (-0.1998, 0.02088, -0.1474), (-0.1474, -0.02088, 0.1998), (-0.1998, -0.02088, 0.1474), (-0.1474, 0.02088, 0.1998), (-0.1998, 0.02088, 0.1474), (0.1998, -0.02088, -0.1474), (0.1474, -0.02088, -0.1998), (0.1998, 0.02088, -0.1474), (0.1474, 0.02088, -0.1998)], [], [(0, 2, 3, 1), (2, 6, 7, 3), (6, 4, 5, 7), (4, 0, 1, 5), (2, 0, 4, 6), (7, 5, 1, 3), (8, 10, 11, 9), (10, 14, 15, 11), (14, 12, 13, 15), (12, 8, 9, 13), (10, 8, 12, 14), (15, 13, 9, 11)])
_uv = me_cube_010.uv_layers.new(name='UVMap')
_uv.uv.foreach_set('vector', [0.375, 0.0, 0.375, 0.25, 0.625, 0.25, 0.625, 0.0, 0.375, 0.25, 0.375, 0.5, 0.625, 0.5, 0.625, 0.25, 0.375, 0.5, 0.375, 0.75, 0.625, 0.75, 0.625, 0.5, 0.375, 0.75, 0.375, 1.0, 0.625, 1.0, 0.625, 0.75, 0.125, 0.5, 0.125, 0.75, 0.375, 0.75, 0.375, 0.5, 0.625, 0.5, 0.625, 0.75, 0.875, 0.75, 0.875, 0.5, 0.375, 0.0, 0.375, 0.25, 0.625, 0.25, 0.625, 0.0, 0.375, 0.25, 0.375, 0.5, 0.625, 0.5, 0.625, 0.25, 0.375, 0.5, 0.375, 0.75, 0.625, 0.75, 0.625, 0.5, 0.375, 0.75, 0.375, 1.0, 0.625, 1.0, 0.625, 0.75, 0.125, 0.5, 0.125, 0.75, 0.375, 0.75, 0.375, 0.5, 0.625, 0.5, 0.625, 0.75, 0.875, 0.75, 0.875, 0.5])
me_cube_010.materials.append(mat_iris_material)
me_cube_010.update()
arm_armature = bpy.data.armatures.new('Armature')  # bones are not reproduced
arm_bone_arma = bpy.data.armatures.new('bone_arma')  # bones are not reproduced

# ---- objects
ob_perna_dir = bpy.data.objects.new('perna_dir', me_cube_001)
ob_olho_dir = bpy.data.objects.new('olho_dir', me_cylinder)
ob_fedora = bpy.data.objects.new('fedora', me_cylinder_004)
ob_olho_eq = bpy.data.objects.new('olho_eq', me_cylinder_005)
ob_iris_dir = bpy.data.objects.new('iris_dir', me_cylinder_006)
ob_sombracelha_dir = bpy.data.objects.new('sombracelha_dir', me_cube_002)
ob_mao_mecanica = bpy.data.objects.new('mao_mecanica', me_cube_004)
ob_suspensorio_meio = bpy.data.objects.new('suspensorio_meio', me_cube_005)
ob_gravata = bpy.data.objects.new('gravata', me_cube_006)
ob_cube_007 = bpy.data.objects.new('Cube.007', me_cube_008)
ob_mochila = bpy.data.objects.new('Mochila', me_cube_009)
ob_cubo = bpy.data.objects.new('cubo', me_cube_012)
ob_suspensorio_dir = bpy.data.objects.new('suspensorio_dir', me_cube_013)
ob_arma_mesh = bpy.data.objects.new('arma_mesh', me_cube_024)
ob_perna_esq = bpy.data.objects.new('perna_esq', me_cube_003)
ob_iris_esq = bpy.data.objects.new('iris_esq', me_cylinder_001)
ob_suspensorio_esq = bpy.data.objects.new('suspensorio_esq', me_cube_014)
ob_sombracelha_esq = bpy.data.objects.new('sombracelha_esq', me_cube_015)
ob_bob_armature = bpy.data.objects.new('bob_armature', arm_armature)
ob_arma = bpy.data.objects.new('arma', arm_bone_arma)
ob_dead_iris_dir = bpy.data.objects.new('dead_iris_dir', me_cube)
ob_dead_iris_esq = bpy.data.objects.new('dead_iris_esq', me_cube_010)

# ---- transforms, parenting, visibility, modifiers, constraints
ob_perna_dir.parent = ob_bob_armature
ob_perna_dir.matrix_parent_inverse = Matrix(((3.139e-07, 1.0, 0.0, 1.637e-07), (-0.0, 0.0, -1.0, 0.1945), (-1.0, 3.139e-07, 0.0, -0.5215), (-0.0, -0.0, -0.0, 1.0)))
ob_perna_dir.location = (-0.5215, 0.0, 0.8224)
ob_olho_dir.parent = ob_bob_armature
ob_olho_dir.matrix_parent_inverse = Matrix(((-4.807e-07, -7.592e-15, 1.0, -2.54), (1.579e-08, -1.0, 1.192e-07, -1.348), (1.0, 1.579e-08, 4.807e-07, 0.3825), (-0.0, 0.0, -0.0, 1.0)))
ob_olho_dir.location = (-0.4271, -1.012, 2.588)
ob_fedora.parent = ob_bob_armature
ob_fedora.matrix_parent_inverse = Matrix(((1.0, -3.179e-08, -0.0, 5.139e-09), (0.0, 0.0, 1.0, -4.279), (-3.179e-08, -1.0, 0.0, 0.00209), (0.0, -0.0, -0.0, 1.0)))
ob_fedora.location = (-5.073e-09, 0.00209, 3.61)
ob_olho_eq.parent = ob_bob_armature
ob_olho_eq.matrix_parent_inverse = Matrix(((-4.807e-07, -7.592e-15, 1.0, -2.54), (1.579e-08, -1.0, 1.192e-07, -1.348), (1.0, 1.579e-08, 4.807e-07, -0.3825), (-0.0, 0.0, -0.0, 1.0)))
ob_olho_eq.location = (0.4271, -1.012, 2.588)
ob_iris_dir.parent = ob_bob_armature
ob_iris_dir.matrix_parent_inverse = Matrix(((-3.139e-07, -0.0, 1.0, -2.54), (3.363e-14, -1.0, 1.192e-07, -1.428), (1.0, 0.0, 3.139e-07, 0.3825), (-0.0, 0.0, -0.0, 1.0)))
ob_iris_dir.location = (-0.3825, -1.077, 2.54)
ob_sombracelha_dir.parent = ob_bob_armature
ob_sombracelha_dir.matrix_parent_inverse = Matrix(((-0.302, -2.519e-07, -0.9533, 2.93), (0.9533, 1.536e-07, -0.302, 1.067), (2.104e-07, -1.0, 1.748e-07, -1.0), (-0.0, 0.0, -0.0, 1.0)))
ob_sombracelha_dir.location = (-0.4, -1.0, 3.2)
ob_sombracelha_dir.rotation_euler = (-2.329e-07, -1.277e-14, 6.58e-08)
ob_sombracelha_dir.scale = (1.0, 1.0, 1.0)
ob_mao_mecanica.parent = ob_bob_armature
ob_mao_mecanica.matrix_parent_inverse = Matrix(((0.0, 0.379, 0.9254, -2.265), (-1.0, -7.621e-14, 3.889e-14, -1.507), (0.0, -0.9254, 0.379, -0.9278), (0.0, 0.0, -0.0, 1.0)))
ob_mao_mecanica.location = (-1.054, 0.0, 2.448)
ob_suspensorio_meio.parent = ob_cubo
ob_suspensorio_meio.matrix_parent_inverse = Matrix(((1.0, -0.0, 0.0, -0.0), (-0.0, 1.0, -0.0, 0.0), (0.0, -0.0, 1.0, -2.439), (-0.0, 0.0, -0.0, 1.0)))
ob_suspensorio_meio.location = (0.0, 0.0, 2.439)
ob_suspensorio_meio.lock_rotations_4d = False
ob_suspensorio_meio.empty_display_type = 'ARROWS'
ob_suspensorio_meio.lineart.crease_threshold = 0.0
ob_gravata.parent = ob_bob_armature
ob_gravata.matrix_parent_inverse = Matrix(((-1.0, -2.842e-14, -3.179e-08, 6.547e-08), (8.527e-14, -1.0, 3.84e-14, -1.289), (-3.179e-08, -9.034e-22, 1.0, -1.63), (0.0, 0.0, -0.0, 1.0)))
ob_gravata.location = (1.366e-08, -1.02, 1.63)
ob_cube_007.parent = ob_mao_mecanica
ob_cube_007.matrix_parent_inverse = Matrix(((1.0, -0.0, 0.0, 1.054), (-0.0, 1.0, -0.0, 0.0), (0.0, 0.0, 1.0, -2.448), (-0.0, 0.0, -0.0, 1.0)))
ob_cube_007.location = (-1.054, 0.0, 2.448)
ob_mochila.parent = ob_bob_armature
ob_mochila.matrix_parent_inverse = Matrix(((1.0, 5.684e-14, -2.384e-07, 5.429e-07), (2.842e-14, 1.0, 1.8e-14, -1.724), (2.384e-07, 1.355e-20, 1.0, -2.267), (-0.0, -0.0, -0.0, 1.0)))
ob_mochila.location = (-2.484e-09, 1.205, 2.267)
ob_mochila.lock_rotations_4d = False
ob_mochila.empty_display_type = 'ARROWS'
ob_mochila.lineart.crease_threshold = 0.0
ob_cubo.parent = ob_bob_armature
ob_cubo.matrix_parent_inverse = Matrix(((3.139e-07, 1.0, 0.0, -0.0), (-0.0, 0.0, -1.0, 1.917), (-1.0, 3.139e-07, 0.0, -0.0), (-0.0, -0.0, -0.0, 1.0)))
ob_cubo.location = (0.0, 0.0, 2.439)
ob_cubo.lock_rotations_4d = False
ob_cubo.empty_display_type = 'ARROWS'
ob_cubo.lineart.crease_threshold = 0.0
ob_suspensorio_dir.parent = ob_cubo
ob_suspensorio_dir.matrix_parent_inverse = Matrix(((1.0, -0.0, 0.0, -0.0), (-0.0, 1.0, -0.0, 0.0), (0.0, -0.0, 1.0, -2.439), (-0.0, 0.0, -0.0, 1.0)))
ob_suspensorio_dir.location = (-0.549, 2.98e-08, 2.439)
ob_suspensorio_dir.lock_rotations_4d = False
ob_suspensorio_dir.empty_display_type = 'ARROWS'
ob_suspensorio_dir.lineart.crease_threshold = 0.0
ob_arma_mesh.parent = ob_arma
ob_arma_mesh.matrix_parent_inverse = Matrix(((1.0, 9.652e-09, 7.152e-07, 1.146), (-0.0, -0.9999, 0.01349, -1.666), (7.153e-07, -0.01349, -0.9999, 2.343), (-0.0, 0.0, -0.0, 1.0)))
ob_arma_mesh.location = (-1.146, -0.2315, 2.339)
ob_perna_esq.parent = ob_bob_armature
ob_perna_esq.matrix_parent_inverse = Matrix(((3.139e-07, 1.0, 0.0, -1.637e-07), (-0.0, 0.0, -1.0, 0.1945), (-1.0, 3.139e-07, 0.0, 0.5215), (-0.0, -0.0, -0.0, 1.0)))
ob_perna_esq.location = (0.5215, 0.0, 0.8224)
ob_iris_esq.parent = ob_bob_armature
ob_iris_esq.matrix_parent_inverse = Matrix(((-3.139e-07, -0.0, 1.0, -2.54), (3.363e-14, -1.0, 1.192e-07, -1.428), (1.0, -0.0, 3.139e-07, -0.3825), (-0.0, 0.0, -0.0, 1.0)))
ob_iris_esq.location = (0.3825, -1.077, 2.54)
ob_suspensorio_esq.parent = ob_cubo
ob_suspensorio_esq.matrix_parent_inverse = Matrix(((1.0, -0.0, 0.0, -0.0), (-0.0, 1.0, -0.0, 0.0), (0.0, -0.0, 1.0, -2.439), (-0.0, 0.0, -0.0, 1.0)))
ob_suspensorio_esq.location = (0.549, 2.98e-08, 2.439)
ob_suspensorio_esq.lock_rotations_4d = False
ob_suspensorio_esq.empty_display_type = 'ARROWS'
ob_suspensorio_esq.lineart.crease_threshold = 0.0
ob_sombracelha_esq.parent = ob_bob_armature
ob_sombracelha_esq.matrix_parent_inverse = Matrix(((-0.302, -1.037e-08, 0.9533, -2.931), (-0.9533, -2.301e-07, -0.302, 1.114), (1.384e-07, -1.0, 5.25e-08, -1.039), (0.0, 0.0, -0.0, 1.0)))
ob_sombracelha_esq.location = (0.4451, -1.039, 3.215)
ob_bob_armature.location = (0.0, 0.0, 2.439)
ob_bob_armature.show_in_front = True
ob_arma.parent = ob_bob_armature
ob_arma.matrix_parent_inverse = Matrix(((0.0, 0.379, 0.9254, -2.265), (-1.0, -7.621e-14, 3.889e-14, -1.507), (0.0, -0.9254, 0.379, -0.9278), (0.0, 0.0, -0.0, 1.0)))
ob_arma.location = (-1.146, -0.2315, 2.339)
ob_dead_iris_dir.parent = ob_bob_armature
ob_dead_iris_dir.matrix_parent_inverse = Matrix(((-2.821e-07, -1.604e-20, 1.0, -2.54), (-5.684e-14, -1.0, -1.422e-15, -0.7001), (1.0, 5.684e-14, 2.821e-07, 0.3825), (-0.0, 0.0, -0.0, 1.0)))
ob_dead_iris_dir.location = (-0.3759, -0.8779, 2.561)
ob_dead_iris_dir.scale = (1.0, 1.0, 1.0)
ob_dead_iris_esq.parent = ob_bob_armature
ob_dead_iris_esq.matrix_parent_inverse = Matrix(((-2.821e-07, -1.604e-20, 1.0, -2.54), (-5.684e-14, -1.0, -1.422e-15, -0.7001), (1.0, 5.684e-14, 2.821e-07, -0.3825), (-0.0, 0.0, -0.0, 1.0)))
ob_dead_iris_esq.location = (0.3759, -0.8779, 2.561)
ob_dead_iris_esq.scale = (1.0, 1.0, 1.0)

# ---- collection membership
col_collection.objects.link(ob_perna_dir)
col_collection.objects.link(ob_olho_dir)
col_collection.objects.link(ob_fedora)
col_collection.objects.link(ob_olho_eq)
col_collection.objects.link(ob_iris_dir)
col_collection.objects.link(ob_sombracelha_dir)
col_collection.objects.link(ob_mao_mecanica)
col_collection.objects.link(ob_suspensorio_meio)
col_collection.objects.link(ob_gravata)
col_collection.objects.link(ob_cube_007)
col_collection.objects.link(ob_mochila)
col_collection.objects.link(ob_cubo)
col_collection.objects.link(ob_suspensorio_dir)
col_collection.objects.link(ob_arma_mesh)
col_collection.objects.link(ob_perna_esq)
col_collection.objects.link(ob_iris_esq)
col_collection.objects.link(ob_suspensorio_esq)
col_collection.objects.link(ob_sombracelha_esq)
col_collection.objects.link(ob_bob_armature)
col_collection.objects.link(ob_arma)
col_collection.objects.link(ob_dead_iris_dir)
col_collection.objects.link(ob_dead_iris_esq)

# ---- scene / render settings (as saved in the file)
scene.frame_start = 1; scene.frame_end = 250; scene.frame_set(1)
scene.render.engine = 'BLENDER_EEVEE_NEXT'
scene.cycles.sampling_pattern = 'TABULATED_SOBOL'
scene.cycles.use_light_tree = False
scene.view_settings.view_transform = 'Standard'
bpy.context.view_layer.update()

# ---- added for rendering (the .blend has no active camera and no usable light): camera, sun
cam_auto = bpy.data.cameras.new('AutoCamera')
cam_auto.lens = 50.0
cam_auto.sensor_width = 36.0
cam_auto.clip_end = 1000.0
ob_auto_camera = bpy.data.objects.new('AutoCamera', cam_auto)
scene.collection.objects.link(ob_auto_camera)
ob_auto_camera.location = (5.86933, -7.91551, 6.76498)
ob_auto_camera.rotation_euler = (1.09748, -7.21219e-08, 0.694738)
scene.camera = ob_auto_camera
light_auto_sun = bpy.data.lights.new('AutoSun', 'SUN')
light_auto_sun.energy = 3.0
light_auto_sun.angle = 0.0523599
ob_auto_sun = bpy.data.objects.new('AutoSun', light_auto_sun)
scene.collection.objects.link(ob_auto_sun)
ob_auto_sun.rotation_euler = (0.872665, 0.174533, 0.523599)
bpy.context.view_layer.update()
